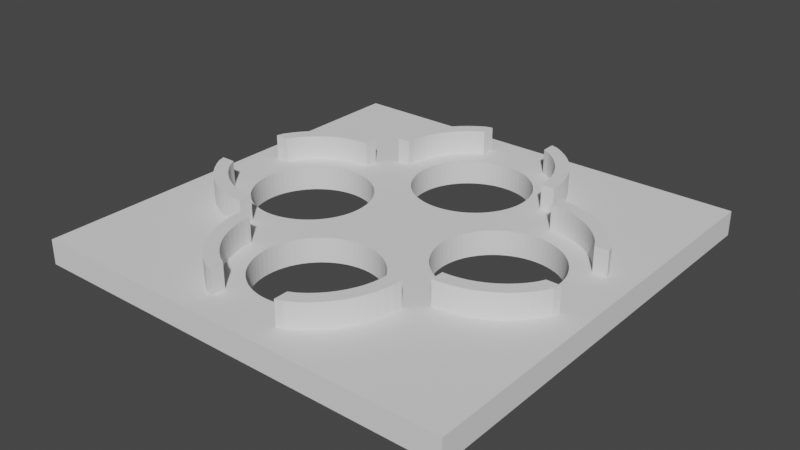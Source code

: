 # Source: 4ButtonSurface.blend  (saved by Blender 2.90.8; exported with 4.5.12 LTS)
import bpy
from mathutils import Matrix  # noqa: F401  (used for matrix-valued properties, if any)

bpy.ops.wm.read_factory_settings(use_empty=True)
scene = bpy.context.scene
scene.name = 'Scene'

# ---- collections
col_collection = bpy.data.collections.new('Collection'); scene.collection.children.link(col_collection)

# ---- world
world_world = bpy.data.worlds.new('World'); scene.world = world_world
world_world.use_nodes = True; world_world.node_tree.nodes.clear()
_N = world_world.node_tree.nodes; _L = world_world.node_tree.links
n0 = _N.new('ShaderNodeOutputWorld'); n0.name = 'World Output'; n0.location = (300, 300)
n1 = _N.new('ShaderNodeBackground'); n1.name = 'Background'; n1.location = (10, 300)
n1.inputs[0].default_value = (0.05088, 0.05088, 0.05088, 1.0)
_L.new(n1.outputs[0], n0.inputs[0])
n0.is_active_output = True
world_world.color = (0.05088, 0.05088, 0.05088)
world_world.use_sun_shadow = False
world_world.sun_shadow_jitter_overblur = 0.0

# ---- meshes
me_circle_006 = bpy.data.meshes.new('Circle.006')
me_circle_006.from_pydata([(0.6325, -0.875, 0.2), (-0.6325, -0.875, 0.2), (-0.6295, -0.937, 0.2), (-0.6203, -0.9984, 0.2), (-0.6053, -1.059, 0.2), (-0.5844, -1.117, 0.2), (-0.5578, -1.173, 0.2), (-0.5259, -1.226, 0.2), (-0.4889, -1.276, 0.2), (-0.4472, -1.322, 0.2), (-0.4013, -1.364, 0.2), (-0.3514, -1.401, 0.2), (-0.2911, -1.433, 0.2), (0.2912, -1.433, 0.2), (0.3514, -1.401, 0.2), (0.4013, -1.364, 0.2), (0.4472, -1.322, 0.2), (0.4889, -1.276, 0.2), (0.5259, -1.226, 0.2), (0.5578, -1.173, 0.2), (0.5844, -1.117, 0.2), (0.6053, -1.059, 0.2), (0.6203, -0.9984, 0.2), (0.6295, -0.937, 0.2), (0.7425, -0.875, 0.2), (-0.7425, -0.875, 0.2), (-0.7389, -0.9478, 0.2), (-0.7282, -1.02, 0.2), (-0.7105, -1.091, 0.2), (-0.686, -1.159, 0.2), (-0.6548, -1.225, 0.2), (-0.6174, -1.288, 0.2), (-0.574, -1.346, 0.2), (-0.525, -1.4, 0.2), (-0.471, -1.449, 0.2), (-0.4125, -1.492, 0.2), (-0.35, -1.53, 0.2), (-0.2911, -1.546, 0.2), (0.2912, -1.546, 0.2), (0.35, -1.53, 0.2), (0.4125, -1.492, 0.2), (0.471, -1.449, 0.2), (0.525, -1.4, 0.2), (0.574, -1.346, 0.2), (0.6174, -1.288, 0.2), (0.6548, -1.225, 0.2), (0.686, -1.159, 0.2), (0.7105, -1.091, 0.2), (0.7282, -1.02, 0.2), (0.7389, -0.9478, 0.2), (-0.875, -0.6325, 0.2), (-0.875, 0.6325, 0.2), (-0.937, 0.6295, 0.2), (-0.9984, 0.6203, 0.2), (-1.059, 0.6053, 0.2), (-1.117, 0.5844, 0.2), (-1.173, 0.5578, 0.2), (-1.226, 0.5259, 0.2), (-1.276, 0.4889, 0.2), (-1.322, 0.4472, 0.2), (-1.364, 0.4013, 0.2), (-1.401, 0.3514, 0.2), (-1.433, 0.2911, 0.2), (-1.433, -0.2912, 0.2), (-1.401, -0.3514, 0.2), (-1.364, -0.4013, 0.2), (-1.322, -0.4472, 0.2), (-1.276, -0.4889, 0.2), (-1.226, -0.5259, 0.2), (-1.173, -0.5578, 0.2), (-1.117, -0.5844, 0.2), (-1.059, -0.6053, 0.2), (-0.9984, -0.6203, 0.2), (-0.937, -0.6295, 0.2), (-0.875, -0.7425, 0.2), (-0.875, 0.7425, 0.2), (-0.9478, 0.7389, 0.2), (-1.02, 0.7282, 0.2), (-1.091, 0.7105, 0.2), (-1.159, 0.686, 0.2), (-1.225, 0.6548, 0.2), (-1.288, 0.6174, 0.2), (-1.346, 0.574, 0.2), (-1.4, 0.525, 0.2), (-1.449, 0.471, 0.2), (-1.492, 0.4125, 0.2), (-1.53, 0.35, 0.2), (-1.546, 0.2911, 0.2), (-1.546, -0.2912, 0.2), (-1.53, -0.35, 0.2), (-1.492, -0.4125, 0.2), (-1.449, -0.471, 0.2), (-1.4, -0.525, 0.2), (-1.346, -0.574, 0.2), (-1.288, -0.6174, 0.2), (-1.225, -0.6548, 0.2), (-1.159, -0.686, 0.2), (-1.091, -0.7105, 0.2), (-1.02, -0.7282, 0.2), (-0.9478, -0.7389, 0.2), (-0.6325, 0.875, 0.2), (0.6325, 0.875, 0.2), (0.6295, 0.937, 0.2), (0.6203, 0.9984, 0.2), (0.6053, 1.059, 0.2), (0.5844, 1.117, 0.2), (0.5578, 1.173, 0.2), (0.5259, 1.226, 0.2), (0.4889, 1.276, 0.2), (0.4472, 1.322, 0.2), (0.4013, 1.364, 0.2), (0.3514, 1.401, 0.2), (0.2911, 1.433, 0.2), (-0.2911, 1.433, 0.2), (-0.3514, 1.401, 0.2), (-0.4013, 1.364, 0.2), (-0.4472, 1.322, 0.2), (-0.4889, 1.276, 0.2), (-0.5259, 1.226, 0.2), (-0.5578, 1.173, 0.2), (-0.5844, 1.117, 0.2), (-0.6053, 1.059, 0.2), (-0.6203, 0.9984, 0.2), (-0.6295, 0.937, 0.2), (-0.7425, 0.875, 0.2), (0.7425, 0.875, 0.2), (0.7389, 0.9478, 0.2), (0.7282, 1.02, 0.2), (0.7105, 1.091, 0.2), (0.686, 1.159, 0.2), (0.6548, 1.225, 0.2), (0.6174, 1.288, 0.2), (0.574, 1.346, 0.2), (0.525, 1.4, 0.2), (0.471, 1.449, 0.2), (0.4125, 1.492, 0.2), (0.35, 1.53, 0.2), (0.2911, 1.546, 0.2), (-0.2911, 1.546, 0.2), (-0.35, 1.53, 0.2), (-0.4125, 1.492, 0.2), (-0.471, 1.449, 0.2), (-0.525, 1.4, 0.2), (-0.574, 1.346, 0.2), (-0.6174, 1.288, 0.2), (-0.6548, 1.225, 0.2), (-0.686, 1.159, 0.2), (-0.7105, 1.091, 0.2), (-0.7282, 1.02, 0.2), (-0.7389, 0.9478, 0.2), (0.875, 0.6325, 0.2), (0.875, -0.6325, 0.2), (0.937, -0.6295, 0.2), (0.9984, -0.6203, 0.2), (1.059, -0.6053, 0.2), (1.117, -0.5844, 0.2), (1.173, -0.5578, 0.2), (1.226, -0.5259, 0.2), (1.276, -0.4889, 0.2), (1.322, -0.4472, 0.2), (1.364, -0.4013, 0.2), (1.401, -0.3514, 0.2), (1.433, -0.2912, 0.2), (1.433, 0.2911, 0.2), (1.401, 0.3514, 0.2), (1.364, 0.4013, 0.2), (1.322, 0.4472, 0.2), (1.276, 0.4889, 0.2), (1.226, 0.5259, 0.2), (1.173, 0.5578, 0.2), (1.117, 0.5844, 0.2), (1.059, 0.6053, 0.2), (0.9984, 0.6203, 0.2), (0.937, 0.6295, 0.2), (0.875, 0.7425, 0.2), (0.875, -0.7425, 0.2), (0.9478, -0.7389, 0.2), (1.02, -0.7282, 0.2), (1.091, -0.7105, 0.2), (1.159, -0.686, 0.2), (1.225, -0.6548, 0.2), (1.288, -0.6174, 0.2), (1.346, -0.574, 0.2), (1.4, -0.525, 0.2), (1.449, -0.471, 0.2), (1.492, -0.4125, 0.2), (1.53, -0.35, 0.2), (1.546, -0.2912, 0.2), (1.546, 0.2911, 0.2), (1.53, 0.35, 0.2), (1.492, 0.4125, 0.2), (1.449, 0.471, 0.2), (1.4, 0.525, 0.2), (1.346, 0.574, 0.2), (1.288, 0.6174, 0.2), (1.225, 0.6548, 0.2), (1.159, 0.686, 0.2), (1.091, 0.7105, 0.2), (1.02, 0.7282, 0.2), (0.9478, 0.7389, 0.2), (0.6325, -0.875, 0.4), (-0.6325, -0.875, 0.4), (-0.6295, -0.937, 0.4), (-0.6203, -0.9984, 0.4), (-0.6053, -1.059, 0.4), (-0.5844, -1.117, 0.4), (-0.5578, -1.173, 0.4), (-0.5259, -1.226, 0.4), (-0.4889, -1.276, 0.4), (-0.4472, -1.322, 0.4), (-0.4013, -1.364, 0.4), (-0.3514, -1.401, 0.4), (-0.2911, -1.433, 0.4), (0.2912, -1.433, 0.4), (0.3514, -1.401, 0.4), (0.4013, -1.364, 0.4), (0.4472, -1.322, 0.4), (0.4889, -1.276, 0.4), (0.5259, -1.226, 0.4), (0.5578, -1.173, 0.4), (0.5844, -1.117, 0.4), (0.6053, -1.059, 0.4), (0.6203, -0.9984, 0.4), (0.6295, -0.937, 0.4), (0.7425, -0.875, 0.4), (-0.7425, -0.875, 0.4), (-0.7389, -0.9478, 0.4), (-0.7282, -1.02, 0.4), (-0.7105, -1.091, 0.4), (-0.686, -1.159, 0.4), (-0.6548, -1.225, 0.4), (-0.6174, -1.288, 0.4), (-0.574, -1.346, 0.4), (-0.525, -1.4, 0.4), (-0.471, -1.449, 0.4), (-0.4125, -1.492, 0.4), (-0.35, -1.53, 0.4), (-0.2911, -1.546, 0.4), (0.2912, -1.546, 0.4), (0.35, -1.53, 0.4), (0.4125, -1.492, 0.4), (0.471, -1.449, 0.4), (0.525, -1.4, 0.4), (0.574, -1.346, 0.4), (0.6174, -1.288, 0.4), (0.6548, -1.225, 0.4), (0.686, -1.159, 0.4), (0.7105, -1.091, 0.4), (0.7282, -1.02, 0.4), (0.7389, -0.9478, 0.4), (-0.875, -0.6325, 0.4), (-0.875, 0.6325, 0.4), (-0.937, 0.6295, 0.4), (-0.9984, 0.6203, 0.4), (-1.059, 0.6053, 0.4), (-1.117, 0.5844, 0.4), (-1.173, 0.5578, 0.4), (-1.226, 0.5259, 0.4), (-1.276, 0.4889, 0.4), (-1.322, 0.4472, 0.4), (-1.364, 0.4013, 0.4), (-1.401, 0.3514, 0.4), (-1.433, 0.2911, 0.4), (-1.433, -0.2912, 0.4), (-1.401, -0.3514, 0.4), (-1.364, -0.4013, 0.4), (-1.322, -0.4472, 0.4), (-1.276, -0.4889, 0.4), (-1.226, -0.5259, 0.4), (-1.173, -0.5578, 0.4), (-1.117, -0.5844, 0.4), (-1.059, -0.6053, 0.4), (-0.9984, -0.6203, 0.4), (-0.937, -0.6295, 0.4), (-0.875, -0.7425, 0.4), (-0.875, 0.7425, 0.4), (-0.9478, 0.7389, 0.4), (-1.02, 0.7282, 0.4), (-1.091, 0.7105, 0.4), (-1.159, 0.686, 0.4), (-1.225, 0.6548, 0.4), (-1.288, 0.6174, 0.4), (-1.346, 0.574, 0.4), (-1.4, 0.525, 0.4), (-1.449, 0.471, 0.4), (-1.492, 0.4125, 0.4), (-1.53, 0.35, 0.4), (-1.546, 0.2911, 0.4), (-1.546, -0.2912, 0.4), (-1.53, -0.35, 0.4), (-1.492, -0.4125, 0.4), (-1.449, -0.471, 0.4), (-1.4, -0.525, 0.4), (-1.346, -0.574, 0.4), (-1.288, -0.6174, 0.4), (-1.225, -0.6548, 0.4), (-1.159, -0.686, 0.4), (-1.091, -0.7105, 0.4), (-1.02, -0.7282, 0.4), (-0.9478, -0.7389, 0.4), (-0.6325, 0.875, 0.4), (0.6325, 0.875, 0.4), (0.6295, 0.937, 0.4), (0.6203, 0.9984, 0.4), (0.6053, 1.059, 0.4), (0.5844, 1.117, 0.4), (0.5578, 1.173, 0.4), (0.5259, 1.226, 0.4), (0.4889, 1.276, 0.4), (0.4472, 1.322, 0.4), (0.4013, 1.364, 0.4), (0.3514, 1.401, 0.4), (0.2911, 1.433, 0.4), (-0.2911, 1.433, 0.4), (-0.3514, 1.401, 0.4), (-0.4013, 1.364, 0.4), (-0.4472, 1.322, 0.4), (-0.4889, 1.276, 0.4), (-0.5259, 1.226, 0.4), (-0.5578, 1.173, 0.4), (-0.5844, 1.117, 0.4), (-0.6053, 1.059, 0.4), (-0.6203, 0.9984, 0.4), (-0.6295, 0.937, 0.4), (-0.7425, 0.875, 0.4), (0.7425, 0.875, 0.4), (0.7389, 0.9478, 0.4), (0.7282, 1.02, 0.4), (0.7105, 1.091, 0.4), (0.686, 1.159, 0.4), (0.6548, 1.225, 0.4), (0.6174, 1.288, 0.4), (0.574, 1.346, 0.4), (0.525, 1.4, 0.4), (0.471, 1.449, 0.4), (0.4125, 1.492, 0.4), (0.35, 1.53, 0.4), (0.2911, 1.546, 0.4), (-0.2911, 1.546, 0.4), (-0.35, 1.53, 0.4), (-0.4125, 1.492, 0.4), (-0.471, 1.449, 0.4), (-0.525, 1.4, 0.4), (-0.574, 1.346, 0.4), (-0.6174, 1.288, 0.4), (-0.6548, 1.225, 0.4), (-0.686, 1.159, 0.4), (-0.7105, 1.091, 0.4), (-0.7282, 1.02, 0.4), (-0.7389, 0.9478, 0.4), (0.875, 0.6325, 0.4), (0.875, -0.6325, 0.4), (0.937, -0.6295, 0.4), (0.9984, -0.6203, 0.4), (1.059, -0.6053, 0.4), (1.117, -0.5844, 0.4), (1.173, -0.5578, 0.4), (1.226, -0.5259, 0.4), (1.276, -0.4889, 0.4), (1.322, -0.4472, 0.4), (1.364, -0.4013, 0.4), (1.401, -0.3514, 0.4), (1.433, -0.2912, 0.4), (1.433, 0.2911, 0.4), (1.401, 0.3514, 0.4), (1.364, 0.4013, 0.4), (1.322, 0.4472, 0.4), (1.276, 0.4889, 0.4), (1.226, 0.5259, 0.4), (1.173, 0.5578, 0.4), (1.117, 0.5844, 0.4), (1.059, 0.6053, 0.4), (0.9984, 0.6203, 0.4), (0.937, 0.6295, 0.4), (0.875, 0.7425, 0.4), (0.875, -0.7425, 0.4), (0.9478, -0.7389, 0.4), (1.02, -0.7282, 0.4), (1.091, -0.7105, 0.4), (1.159, -0.686, 0.4), (1.225, -0.6548, 0.4), (1.288, -0.6174, 0.4), (1.346, -0.574, 0.4), (1.4, -0.525, 0.4), (1.449, -0.471, 0.4), (1.492, -0.4125, 0.4), (1.53, -0.35, 0.4), (1.546, -0.2912, 0.4), (1.546, 0.2911, 0.4), (1.53, 0.35, 0.4), (1.492, 0.4125, 0.4), (1.449, 0.471, 0.4), (1.4, 0.525, 0.4), (1.346, 0.574, 0.4), (1.288, 0.6174, 0.4), (1.225, 0.6548, 0.4), (1.159, 0.686, 0.4), (1.091, 0.7105, 0.4), (1.02, 0.7282, 0.4), (0.9478, 0.7389, 0.4)], [], [(10, 34, 33, 9), (11, 35, 34, 10), (12, 36, 35, 11), (36, 12, 37), (38, 13, 39), (14, 40, 39, 13), (15, 41, 40, 14), (16, 42, 41, 15), (17, 43, 42, 16), (18, 44, 43, 17), (19, 45, 44, 18), (2, 26, 25, 1), (20, 46, 45, 19), (3, 27, 26, 2), (21, 47, 46, 20), (4, 28, 27, 3), (22, 48, 47, 21), (5, 29, 28, 4), (23, 49, 48, 22), (6, 30, 29, 5), (0, 24, 49, 23), (7, 31, 30, 6), (8, 32, 31, 7), (9, 33, 32, 8), (60, 84, 83, 59), (61, 85, 84, 60), (62, 86, 85, 61), (86, 62, 87), (88, 63, 89), (64, 90, 89, 63), (65, 91, 90, 64), (66, 92, 91, 65), (67, 93, 92, 66), (68, 94, 93, 67), (69, 95, 94, 68), (52, 76, 75, 51), (70, 96, 95, 69), (53, 77, 76, 52), (71, 97, 96, 70), (54, 78, 77, 53), (72, 98, 97, 71), (55, 79, 78, 54), (73, 99, 98, 72), (56, 80, 79, 55), (50, 74, 99, 73), (57, 81, 80, 56), (58, 82, 81, 57), (59, 83, 82, 58), (110, 134, 133, 109), (111, 135, 134, 110), (112, 136, 135, 111), (136, 112, 137), (138, 113, 139), (114, 140, 139, 113), (115, 141, 140, 114), (116, 142, 141, 115), (117, 143, 142, 116), (118, 144, 143, 117), (119, 145, 144, 118), (102, 126, 125, 101), (120, 146, 145, 119), (103, 127, 126, 102), (121, 147, 146, 120), (104, 128, 127, 103), (122, 148, 147, 121), (105, 129, 128, 104), (123, 149, 148, 122), (106, 130, 129, 105), (100, 124, 149, 123), (107, 131, 130, 106), (108, 132, 131, 107), (109, 133, 132, 108), (160, 184, 183, 159), (161, 185, 184, 160), (162, 186, 185, 161), (186, 162, 187), (188, 163, 189), (164, 190, 189, 163), (165, 191, 190, 164), (166, 192, 191, 165), (167, 193, 192, 166), (168, 194, 193, 167), (169, 195, 194, 168), (152, 176, 175, 151), (170, 196, 195, 169), (153, 177, 176, 152), (171, 197, 196, 170), (154, 178, 177, 153), (172, 198, 197, 171), (155, 179, 178, 154), (173, 199, 198, 172), (156, 180, 179, 155), (150, 174, 199, 173), (157, 181, 180, 156), (158, 182, 181, 157), (159, 183, 182, 158), (210, 209, 233, 234), (211, 210, 234, 235), (212, 211, 235, 236), (236, 237, 212), (238, 239, 213), (214, 213, 239, 240), (215, 214, 240, 241), (216, 215, 241, 242), (217, 216, 242, 243), (218, 217, 243, 244), (219, 218, 244, 245), (202, 201, 225, 226), (220, 219, 245, 246), (203, 202, 226, 227), (221, 220, 246, 247), (204, 203, 227, 228), (222, 221, 247, 248), (205, 204, 228, 229), (223, 222, 248, 249), (206, 205, 229, 230), (200, 223, 249, 224), (207, 206, 230, 231), (208, 207, 231, 232), (209, 208, 232, 233), (260, 259, 283, 284), (261, 260, 284, 285), (262, 261, 285, 286), (286, 287, 262), (288, 289, 263), (264, 263, 289, 290), (265, 264, 290, 291), (266, 265, 291, 292), (267, 266, 292, 293), (268, 267, 293, 294), (269, 268, 294, 295), (252, 251, 275, 276), (270, 269, 295, 296), (253, 252, 276, 277), (271, 270, 296, 297), (254, 253, 277, 278), (272, 271, 297, 298), (255, 254, 278, 279), (273, 272, 298, 299), (256, 255, 279, 280), (250, 273, 299, 274), (257, 256, 280, 281), (258, 257, 281, 282), (259, 258, 282, 283), (310, 309, 333, 334), (311, 310, 334, 335), (312, 311, 335, 336), (336, 337, 312), (338, 339, 313), (314, 313, 339, 340), (315, 314, 340, 341), (316, 315, 341, 342), (317, 316, 342, 343), (318, 317, 343, 344), (319, 318, 344, 345), (302, 301, 325, 326), (320, 319, 345, 346), (303, 302, 326, 327), (321, 320, 346, 347), (304, 303, 327, 328), (322, 321, 347, 348), (305, 304, 328, 329), (323, 322, 348, 349), (306, 305, 329, 330), (300, 323, 349, 324), (307, 306, 330, 331), (308, 307, 331, 332), (309, 308, 332, 333), (360, 359, 383, 384), (361, 360, 384, 385), (362, 361, 385, 386), (386, 387, 362), (388, 389, 363), (364, 363, 389, 390), (365, 364, 390, 391), (366, 365, 391, 392), (367, 366, 392, 393), (368, 367, 393, 394), (369, 368, 394, 395), (352, 351, 375, 376), (370, 369, 395, 396), (353, 352, 376, 377), (371, 370, 396, 397), (354, 353, 377, 378), (372, 371, 397, 398), (355, 354, 378, 379), (373, 372, 398, 399), (356, 355, 379, 380), (350, 373, 399, 374), (357, 356, 380, 381), (358, 357, 381, 382), (359, 358, 382, 383), (85, 86, 286, 285), (2, 1, 201, 202), (86, 87, 287, 286), (3, 2, 202, 203), (87, 62, 262, 287), (4, 3, 203, 204), (63, 88, 288, 263), (5, 4, 204, 205), (88, 89, 289, 288), (6, 5, 205, 206), (89, 90, 290, 289), (7, 6, 206, 207), (90, 91, 291, 290), (8, 7, 207, 208), (91, 92, 292, 291), (9, 8, 208, 209), (152, 151, 351, 352), (92, 93, 293, 292), (10, 9, 209, 210), (153, 152, 352, 353), (93, 94, 294, 293), (11, 10, 210, 211), (154, 153, 353, 354), (94, 95, 295, 294), (12, 11, 211, 212), (155, 154, 354, 355), (95, 96, 296, 295), (14, 13, 213, 214), (156, 155, 355, 356), (96, 97, 297, 296), (15, 14, 214, 215), (157, 156, 356, 357), (97, 98, 298, 297), (16, 15, 215, 216), (158, 157, 357, 358), (98, 99, 299, 298), (17, 16, 216, 217), (159, 158, 358, 359), (99, 74, 274, 299), (18, 17, 217, 218), (160, 159, 359, 360), (19, 18, 218, 219), (161, 160, 360, 361), (20, 19, 219, 220), (162, 161, 361, 362), (21, 20, 220, 221), (164, 163, 363, 364), (22, 21, 221, 222), (165, 164, 364, 365), (23, 22, 222, 223), (166, 165, 365, 366), (74, 50, 250, 274), (0, 23, 223, 200), (167, 166, 366, 367), (25, 26, 226, 225), (168, 167, 367, 368), (26, 27, 227, 226), (169, 168, 368, 369), (27, 28, 228, 227), (170, 169, 369, 370), (28, 29, 229, 228), (171, 170, 370, 371), (29, 30, 230, 229), (172, 171, 371, 372), (51, 75, 275, 251), (30, 31, 231, 230), (173, 172, 372, 373), (31, 32, 232, 231), (150, 173, 373, 350), (32, 33, 233, 232), (175, 176, 376, 375), (33, 34, 234, 233), (176, 177, 377, 376), (34, 35, 235, 234), (177, 178, 378, 377), (35, 36, 236, 235), (178, 179, 379, 378), (36, 37, 237, 236), (179, 180, 380, 379), (37, 12, 212, 237), (180, 181, 381, 380), (13, 38, 238, 213), (181, 182, 382, 381), (38, 39, 239, 238), (182, 183, 383, 382), (39, 40, 240, 239), (183, 184, 384, 383), (40, 41, 241, 240), (184, 185, 385, 384), (41, 42, 242, 241), (185, 186, 386, 385), (102, 101, 301, 302), (42, 43, 243, 242), (186, 187, 387, 386), (103, 102, 302, 303), (43, 44, 244, 243), (187, 162, 362, 387), (104, 103, 303, 304), (44, 45, 245, 244), (163, 188, 388, 363), (105, 104, 304, 305), (45, 46, 246, 245), (188, 189, 389, 388), (106, 105, 305, 306), (46, 47, 247, 246), (189, 190, 390, 389), (107, 106, 306, 307), (47, 48, 248, 247), (190, 191, 391, 390), (108, 107, 307, 308), (48, 49, 249, 248), (191, 192, 392, 391), (109, 108, 308, 309), (49, 24, 224, 249), (192, 193, 393, 392), (110, 109, 309, 310), (193, 194, 394, 393), (111, 110, 310, 311), (194, 195, 395, 394), (112, 111, 311, 312), (195, 196, 396, 395), (114, 113, 313, 314), (196, 197, 397, 396), (115, 114, 314, 315), (197, 198, 398, 397), (116, 115, 315, 316), (24, 0, 200, 224), (198, 199, 399, 398), (117, 116, 316, 317), (199, 174, 374, 399), (118, 117, 317, 318), (119, 118, 318, 319), (120, 119, 319, 320), (121, 120, 320, 321), (122, 121, 321, 322), (1, 25, 225, 201), (123, 122, 322, 323), (174, 150, 350, 374), (100, 123, 323, 300), (125, 126, 326, 325), (126, 127, 327, 326), (127, 128, 328, 327), (128, 129, 329, 328), (129, 130, 330, 329), (151, 175, 375, 351), (130, 131, 331, 330), (131, 132, 332, 331), (132, 133, 333, 332), (133, 134, 334, 333), (134, 135, 335, 334), (135, 136, 336, 335), (52, 51, 251, 252), (136, 137, 337, 336), (53, 52, 252, 253), (137, 112, 312, 337), (54, 53, 253, 254), (113, 138, 338, 313), (55, 54, 254, 255), (138, 139, 339, 338), (56, 55, 255, 256), (139, 140, 340, 339), (57, 56, 256, 257), (140, 141, 341, 340), (58, 57, 257, 258), (141, 142, 342, 341), (59, 58, 258, 259), (142, 143, 343, 342), (60, 59, 259, 260), (143, 144, 344, 343), (61, 60, 260, 261), (144, 145, 345, 344), (62, 61, 261, 262), (145, 146, 346, 345), (64, 63, 263, 264), (146, 147, 347, 346), (65, 64, 264, 265), (147, 148, 348, 347), (66, 65, 265, 266), (148, 149, 349, 348), (67, 66, 266, 267), (149, 124, 324, 349), (68, 67, 267, 268), (69, 68, 268, 269), (70, 69, 269, 270), (71, 70, 270, 271), (72, 71, 271, 272), (73, 72, 272, 273), (124, 100, 300, 324), (50, 73, 273, 250), (75, 76, 276, 275), (76, 77, 277, 276), (77, 78, 278, 277), (78, 79, 279, 278), (79, 80, 280, 279), (101, 125, 325, 301), (80, 81, 281, 280), (81, 82, 282, 281), (82, 83, 283, 282), (83, 84, 284, 283), (84, 85, 285, 284)])
_uv = me_circle_006.uv_layers.new(name='UVMap')
_uv.uv.foreach_set('vector', [0.0, 0.0, 0.0, 0.0, 0.0, 0.0, 0.0, 0.0, 0.0, 0.0, 0.0, 0.0, 0.0, 0.0, 0.0, 0.0, 0.0, 0.0, 0.0, 0.0, 0.0, 0.0, 0.0, 0.0, 0.0, 0.0, 0.0, 0.0, 0.0, 0.0, 0.0, 0.0, 0.0, 0.0, 0.0, 0.0, 0.0, 0.0, 0.0, 0.0, 0.0, 0.0, 0.0, 0.0, 0.0, 0.0, 0.0, 0.0, 0.0, 0.0, 0.0, 0.0, 0.0, 0.0, 0.0, 0.0, 0.0, 0.0, 0.0, 0.0, 0.0, 0.0, 0.0, 0.0, 0.0, 0.0, 0.0, 0.0, 0.0, 0.0, 0.0, 0.0, 0.0, 0.0, 0.0, 0.0, 0.0, 0.0, 0.0, 0.0, 0.0, 0.0, 0.0, 0.0, 0.0, 0.0, 0.0, 0.0, 0.0, 0.0, 0.0, 0.0, 0.0, 0.0, 0.0, 0.0, 0.0, 0.0, 0.0, 0.0, 0.0, 0.0, 0.0, 0.0, 0.0, 0.0, 0.0, 0.0, 0.0, 0.0, 0.0, 0.0, 0.0, 0.0, 0.0, 0.0, 0.0, 0.0, 0.0, 0.0, 0.0, 0.0, 0.0, 0.0, 0.0, 0.0, 0.0, 0.0, 0.0, 0.0, 0.0, 0.0, 0.0, 0.0, 0.0, 0.0, 0.0, 0.0, 0.0, 0.0, 0.0, 0.0, 0.0, 0.0, 0.0, 0.0, 0.0, 0.0, 0.0, 0.0, 0.0, 0.0, 0.0, 0.0, 0.0, 0.0, 0.0, 0.0, 0.0, 0.0, 0.0, 0.0, 0.0, 0.0, 0.0, 0.0, 0.0, 0.0, 0.0, 0.0, 0.0, 0.0, 0.0, 0.0, 0.0, 0.0, 0.0, 0.0, 0.0, 0.0, 0.0, 0.0, 0.0, 0.0, 0.0, 0.0, 0.0, 0.0, 0.0, 0.0, 0.0, 0.0, 0.0, 0.0, 0.0, 0.0, 0.0, 0.0, 0.0, 0.0, 0.0, 0.0, 0.0, 0.0, 0.0, 0.0, 0.0, 0.0, 0.0, 0.0, 0.0, 0.0, 0.0, 0.0, 0.0, 0.0, 0.0, 0.0, 0.0, 0.0, 0.0, 0.0, 0.0, 0.0, 0.0, 0.0, 0.0, 0.0, 0.0, 0.0, 0.0, 0.0, 0.0, 0.0, 0.0, 0.0, 0.0, 0.0, 0.0, 0.0, 0.0, 0.0, 0.0, 0.0, 0.0, 0.0, 0.0, 0.0, 0.0, 0.0, 0.0, 0.0, 0.0, 0.0, 0.0, 0.0, 0.0, 0.0, 0.0, 0.0, 0.0, 0.0, 0.0, 0.0, 0.0, 0.0, 0.0, 0.0, 0.0, 0.0, 0.0, 0.0, 0.0, 0.0, 0.0, 0.0, 0.0, 0.0, 0.0, 0.0, 0.0, 0.0, 0.0, 0.0, 0.0, 0.0, 0.0, 0.0, 0.0, 0.0, 0.0, 0.0, 0.0, 0.0, 0.0, 0.0, 0.0, 0.0, 0.0, 0.0, 0.0, 0.0, 0.0, 0.0, 0.0, 0.0, 0.0, 0.0, 0.0, 0.0, 0.0, 0.0, 0.0, 0.0, 0.0, 0.0, 0.0, 0.0, 0.0, 0.0, 0.0, 0.0, 0.0, 0.0, 0.0, 0.0, 0.0, 0.0, 0.0, 0.0, 0.0, 0.0, 0.0, 0.0, 0.0, 0.0, 0.0, 0.0, 0.0, 0.0, 0.0, 0.0, 0.0, 0.0, 0.0, 0.0, 0.0, 0.0, 0.0, 0.0, 0.0, 0.0, 0.0, 0.0, 0.0, 0.0, 0.0, 0.0, 0.0, 0.0, 0.0, 0.0, 0.0, 0.0, 0.0, 0.0, 0.0, 0.0, 0.0, 0.0, 0.0, 0.0, 0.0, 0.0, 0.0, 0.0, 0.0, 0.0, 0.0, 0.0, 0.0, 0.0, 0.0, 0.0, 0.0, 0.0, 0.0, 0.0, 0.0, 0.0, 0.0, 0.0, 0.0, 0.0, 0.0, 0.0, 0.0, 0.0, 0.0, 0.0, 0.0, 0.0, 0.0, 0.0, 0.0, 0.0, 0.0, 0.0, 0.0, 0.0, 0.0, 0.0, 0.0, 0.0, 0.0, 0.0, 0.0, 0.0, 0.0, 0.0, 0.0, 0.0, 0.0, 0.0, 0.0, 0.0, 0.0, 0.0, 0.0, 0.0, 0.0, 0.0, 0.0, 0.0, 0.0, 0.0, 0.0, 0.0, 0.0, 0.0, 0.0, 0.0, 0.0, 0.0, 0.0, 0.0, 0.0, 0.0, 0.0, 0.0, 0.0, 0.0, 0.0, 0.0, 0.0, 0.0, 0.0, 0.0, 0.0, 0.0, 0.0, 0.0, 0.0, 0.0, 0.0, 0.0, 0.0, 0.0, 0.0, 0.0, 0.0, 0.0, 0.0, 0.0, 0.0, 0.0, 0.0, 0.0, 0.0, 0.0, 0.0, 0.0, 0.0, 0.0, 0.0, 0.0, 0.0, 0.0, 0.0, 0.0, 0.0, 0.0, 0.0, 0.0, 0.0, 0.0, 0.0, 0.0, 0.0, 0.0, 0.0, 0.0, 0.0, 0.0, 0.0, 0.0, 0.0, 0.0, 0.0, 0.0, 0.0, 0.0, 0.0, 0.0, 0.0, 0.0, 0.0, 0.0, 0.0, 0.0, 0.0, 0.0, 0.0, 0.0, 0.0, 0.0, 0.0, 0.0, 0.0, 0.0, 0.0, 0.0, 0.0, 0.0, 0.0, 0.0, 0.0, 0.0, 0.0, 0.0, 0.0, 0.0, 0.0, 0.0, 0.0, 0.0, 0.0, 0.0, 0.0, 0.0, 0.0, 0.0, 0.0, 0.0, 0.0, 0.0, 0.0, 0.0, 0.0, 0.0, 0.0, 0.0, 0.0, 0.0, 0.0, 0.0, 0.0, 0.0, 0.0, 0.0, 0.0, 0.0, 0.0, 0.0, 0.0, 0.0, 0.0, 0.0, 0.0, 0.0, 0.0, 0.0, 0.0, 0.0, 0.0, 0.0, 0.0, 0.0, 0.0, 0.0, 0.0, 0.0, 0.0, 0.0, 0.0, 0.0, 0.0, 0.0, 0.0, 0.0, 0.0, 0.0, 0.0, 0.0, 0.0, 0.0, 0.0, 0.0, 0.0, 0.0, 0.0, 0.0, 0.0, 0.0, 0.0, 0.0, 0.0, 0.0, 0.0, 0.0, 0.0, 0.0, 0.0, 0.0, 0.0, 0.0, 0.0, 0.0, 0.0, 0.0, 0.0, 0.0, 0.0, 0.0, 0.0, 0.0, 0.0, 0.0, 0.0, 0.0, 0.0, 0.0, 0.0, 0.0, 0.0, 0.0, 0.0, 0.0, 0.0, 0.0, 0.0, 0.0, 0.0, 0.0, 0.0, 0.0, 0.0, 0.0, 0.0, 0.0, 0.0, 0.0, 0.0, 0.0, 0.0, 0.0, 0.0, 0.0, 0.0, 0.0, 0.0, 0.0, 0.0, 0.0, 0.0, 0.0, 0.0, 0.0, 0.0, 0.0, 0.0, 0.0, 0.0, 0.0, 0.0, 0.0, 0.0, 0.0, 0.0, 0.0, 0.0, 0.0, 0.0, 0.0, 0.0, 0.0, 0.0, 0.0, 0.0, 0.0, 0.0, 0.0, 0.0, 0.0, 0.0, 0.0, 0.0, 0.0, 0.0, 0.0, 0.0, 0.0, 0.0, 0.0, 0.0, 0.0, 0.0, 0.0, 0.0, 0.0, 0.0, 0.0, 0.0, 0.0, 0.0, 0.0, 0.0, 0.0, 0.0, 0.0, 0.0, 0.0, 0.0, 0.0, 0.0, 0.0, 0.0, 0.0, 0.0, 0.0, 0.0, 0.0, 0.0, 0.0, 0.0, 0.0, 0.0, 0.0, 0.0, 0.0, 0.0, 0.0, 0.0, 0.0, 0.0, 0.0, 0.0, 0.0, 0.0, 0.0, 0.0, 0.0, 0.0, 0.0, 0.0, 0.0, 0.0, 0.0, 0.0, 0.0, 0.0, 0.0, 0.0, 0.0, 0.0, 0.0, 0.0, 0.0, 0.0, 0.0, 0.0, 0.0, 0.0, 0.0, 0.0, 0.0, 0.0, 0.0, 0.0, 0.0, 0.0, 0.0, 0.0, 0.0, 0.0, 0.0, 0.0, 0.0, 0.0, 0.0, 0.0, 0.0, 0.0, 0.0, 0.0, 0.0, 0.0, 0.0, 0.0, 0.0, 0.0, 0.0, 0.0, 0.0, 0.0, 0.0, 0.0, 0.0, 0.0, 0.0, 0.0, 0.0, 0.0, 0.0, 0.0, 0.0, 0.0, 0.0, 0.0, 0.0, 0.0, 0.0, 0.0, 0.0, 0.0, 0.0, 0.0, 0.0, 0.0, 0.0, 0.0, 0.0, 0.0, 0.0, 0.0, 0.0, 0.0, 0.0, 0.0, 0.0, 0.0, 0.0, 0.0, 0.0, 0.0, 0.0, 0.0, 0.0, 0.0, 0.0, 0.0, 0.0, 0.0, 0.0, 0.0, 0.0, 0.0, 0.0, 0.0, 0.0, 0.0, 0.0, 0.0, 0.0, 0.0, 0.0, 0.0, 0.0, 0.0, 0.0, 0.0, 0.0, 0.0, 0.0, 0.0, 0.0, 0.0, 0.0, 0.0, 0.0, 0.0, 0.0, 0.0, 0.0, 0.0, 0.0, 0.0, 0.0, 0.0, 0.0, 0.0, 0.0, 0.0, 0.0, 0.0, 0.0, 0.0, 0.0, 0.0, 0.0, 0.0, 0.0, 0.0, 0.0, 0.0, 0.0, 0.0, 0.0, 0.0, 0.0, 0.0, 0.0, 0.0, 0.0, 0.0, 0.0, 0.0, 0.0, 0.0, 0.0, 0.0, 0.0, 0.0, 0.0, 0.0, 0.0, 0.0, 0.0, 0.0, 0.0, 0.0, 0.0, 0.0, 0.0, 0.0, 0.0, 0.0, 0.0, 0.0, 0.0, 0.0, 0.0, 0.0, 0.0, 0.0, 0.0, 0.0, 0.0, 0.0, 0.0, 0.0, 0.0, 0.0, 0.0, 0.0, 0.0, 0.0, 0.0, 0.0, 0.0, 0.0, 0.0, 0.0, 0.0, 0.0, 0.0, 0.0, 0.0, 0.0, 0.0, 0.0, 0.0, 0.0, 0.0, 0.0, 0.0, 0.0, 0.0, 0.0, 0.0, 0.0, 0.0, 0.0, 0.0, 0.0, 0.0, 0.0, 0.0, 0.0, 0.0, 0.0, 0.0, 0.0, 0.0, 0.0, 0.0, 0.0, 0.0, 0.0, 0.0, 0.0, 0.0, 0.0, 0.0, 0.0, 0.0, 0.0, 0.0, 0.0, 0.0, 0.0, 0.0, 0.0, 0.0, 0.0, 0.0, 0.0, 0.0, 0.0, 0.0, 0.0, 0.0, 0.0, 0.0, 0.0, 0.0, 0.0, 0.0, 0.0, 0.0, 0.0, 0.0, 0.0, 0.0, 0.0, 0.0, 0.0, 0.0, 0.0, 0.0, 0.0, 0.0, 0.0, 0.0, 0.0, 0.0, 0.0, 0.0, 0.0, 0.0, 0.0, 0.0, 0.0, 0.0, 0.0, 0.0, 0.0, 0.0, 0.0, 0.0, 0.0, 0.0, 0.0, 0.0, 0.0, 0.0, 0.0, 0.0, 0.0, 0.0, 0.0, 0.0, 0.0, 0.0, 0.0, 0.0, 0.0, 0.0, 0.0, 0.0, 0.0, 0.0, 0.0, 0.0, 0.0, 0.0, 0.0, 0.0, 0.0, 0.0, 0.0, 0.0, 0.0, 0.0, 0.0, 0.0, 0.0, 0.0, 0.0, 0.0, 0.0, 0.0, 0.0, 0.0, 0.0, 0.0, 0.0, 0.0, 0.0, 0.0, 0.0, 0.0, 0.0, 0.0, 0.0, 0.0, 0.0, 0.0, 0.0, 0.0, 0.0, 0.0, 0.0, 0.0, 0.0, 0.0, 0.0, 0.0, 0.0, 0.0, 0.0, 0.0, 0.0, 0.0, 0.0, 0.0, 0.0, 0.0, 0.0, 0.0, 0.0, 0.0, 0.0, 0.0, 0.0, 0.0, 0.0, 0.0, 0.0, 0.0, 0.0, 0.0, 0.0, 0.0, 0.0, 0.0, 0.0, 0.0, 0.0, 0.0, 0.0, 0.0, 0.0, 0.0, 0.0, 0.0, 0.0, 0.0, 0.0, 0.0, 0.0, 0.0, 0.0, 0.0, 0.0, 0.0, 0.0, 0.0, 0.0, 0.0, 0.0, 0.0, 0.0, 0.0, 0.0, 0.0, 0.0, 0.0, 0.0, 0.0, 0.0, 0.0, 0.0, 0.0, 0.0, 0.0, 0.0, 0.0, 0.0, 0.0, 0.0, 0.0, 0.0, 0.0, 0.0, 0.0, 0.0, 0.0, 0.0, 0.0, 0.0, 0.0, 0.0, 0.0, 0.0, 0.0, 0.0, 0.0, 0.0, 0.0, 0.0, 0.0, 0.0, 0.0, 0.0, 0.0, 0.0, 0.0, 0.0, 0.0, 0.0, 0.0, 0.0, 0.0, 0.0, 0.0, 0.0, 0.0, 0.0, 0.0, 0.0, 0.0, 0.0, 0.0, 0.0, 0.0, 0.0, 0.0, 0.0, 0.0, 0.0, 0.0, 0.0, 0.0, 0.0, 0.0, 0.0, 0.0, 0.0, 0.0, 0.0, 0.0, 0.0, 0.0, 0.0, 0.0, 0.0, 0.0, 0.0, 0.0, 0.0, 0.0, 0.0, 0.0, 0.0, 0.0, 0.0, 0.0, 0.0, 0.0, 0.0, 0.0, 0.0, 0.0, 0.0, 0.0, 0.0, 0.0, 0.0, 0.0, 0.0, 0.0, 0.0, 0.0, 0.0, 0.0, 0.0, 0.0, 0.0, 0.0, 0.0, 0.0, 0.0, 0.0, 0.0, 0.0, 0.0, 0.0, 0.0, 0.0, 0.0, 0.0, 0.0, 0.0, 0.0, 0.0, 0.0, 0.0, 0.0, 0.0, 0.0, 0.0, 0.0, 0.0, 0.0, 0.0, 0.0, 0.0, 0.0, 0.0, 0.0, 0.0, 0.0, 0.0, 0.0, 0.0, 0.0, 0.0, 0.0, 0.0, 0.0, 0.0, 0.0, 0.0, 0.0, 0.0, 0.0, 0.0, 0.0, 0.0, 0.0, 0.0, 0.0, 0.0, 0.0, 0.0, 0.0, 0.0, 0.0, 0.0, 0.0, 0.0, 0.0, 0.0, 0.0, 0.0, 0.0, 0.0, 0.0, 0.0, 0.0, 0.0, 0.0, 0.0, 0.0, 0.0, 0.0, 0.0, 0.0, 0.0, 0.0, 0.0, 0.0, 0.0, 0.0, 0.0, 0.0, 0.0, 0.0, 0.0, 0.0, 0.0, 0.0, 0.0, 0.0, 0.0, 0.0, 0.0, 0.0, 0.0, 0.0, 0.0, 0.0, 0.0, 0.0, 0.0, 0.0, 0.0, 0.0, 0.0, 0.0, 0.0, 0.0, 0.0, 0.0, 0.0, 0.0, 0.0, 0.0, 0.0, 0.0, 0.0, 0.0, 0.0, 0.0, 0.0, 0.0, 0.0, 0.0, 0.0, 0.0, 0.0, 0.0, 0.0, 0.0, 0.0, 0.0, 0.0, 0.0, 0.0, 0.0, 0.0, 0.0, 0.0, 0.0, 0.0, 0.0, 0.0, 0.0, 0.0, 0.0, 0.0, 0.0, 0.0, 0.0, 0.0, 0.0, 0.0, 0.0, 0.0, 0.0, 0.0, 0.0, 0.0, 0.0, 0.0, 0.0, 0.0, 0.0, 0.0, 0.0, 0.0, 0.0, 0.0, 0.0, 0.0, 0.0, 0.0, 0.0, 0.0, 0.0, 0.0, 0.0, 0.0, 0.0, 0.0, 0.0, 0.0, 0.0, 0.0, 0.0, 0.0, 0.0, 0.0, 0.0, 0.0, 0.0, 0.0, 0.0, 0.0, 0.0, 0.0, 0.0, 0.0, 0.0, 0.0, 0.0, 0.0, 0.0, 0.0, 0.0, 0.0, 0.0, 0.0, 0.0, 0.0, 0.0, 0.0, 0.0, 0.0, 0.0, 0.0, 0.0, 0.0, 0.0, 0.0, 0.0, 0.0, 0.0, 0.0, 0.0, 0.0, 0.0, 0.0, 0.0, 0.0, 0.0, 0.0, 0.0, 0.0, 0.0, 0.0, 0.0, 0.0, 0.0, 0.0, 0.0, 0.0, 0.0, 0.0, 0.0, 0.0, 0.0, 0.0, 0.0, 0.0, 0.0, 0.0, 0.0, 0.0, 0.0, 0.0, 0.0, 0.0, 0.0, 0.0, 0.0, 0.0, 0.0, 0.0, 0.0, 0.0, 0.0, 0.0, 0.0, 0.0, 0.0, 0.0, 0.0, 0.0, 0.0, 0.0, 0.0, 0.0, 0.0, 0.0, 0.0, 0.0, 0.0, 0.0, 0.0, 0.0, 0.0, 0.0, 0.0, 0.0, 0.0, 0.0, 0.0, 0.0, 0.0, 0.0, 0.0, 0.0, 0.0, 0.0, 0.0, 0.0, 0.0, 0.0, 0.0, 0.0, 0.0, 0.0, 0.0, 0.0, 0.0, 0.0, 0.0, 0.0, 0.0, 0.0, 0.0, 0.0, 0.0, 0.0, 0.0, 0.0, 0.0, 0.0, 0.0, 0.0, 0.0, 0.0, 0.0, 0.0, 0.0, 0.0, 0.0, 0.0, 0.0, 0.0, 0.0, 0.0, 0.0, 0.0, 0.0, 0.0, 0.0, 0.0, 0.0, 0.0, 0.0, 0.0, 0.0, 0.0, 0.0, 0.0, 0.0, 0.0, 0.0, 0.0, 0.0, 0.0, 0.0, 0.0, 0.0, 0.0, 0.0, 0.0, 0.0, 0.0, 0.0, 0.0, 0.0, 0.0, 0.0, 0.0, 0.0, 0.0, 0.0, 0.0, 0.0, 0.0, 0.0, 0.0, 0.0, 0.0, 0.0, 0.0, 0.0, 0.0, 0.0, 0.0, 0.0, 0.0, 0.0, 0.0, 0.0, 0.0, 0.0, 0.0, 0.0, 0.0, 0.0, 0.0, 0.0, 0.0, 0.0, 0.0, 0.0, 0.0, 0.0, 0.0, 0.0, 0.0, 0.0, 0.0, 0.0, 0.0, 0.0, 0.0, 0.0, 0.0, 0.0, 0.0, 0.0, 0.0, 0.0, 0.0, 0.0, 0.0, 0.0, 0.0, 0.0, 0.0, 0.0, 0.0, 0.0, 0.0, 0.0, 0.0, 0.0, 0.0, 0.0, 0.0, 0.0, 0.0, 0.0, 0.0, 0.0, 0.0, 0.0, 0.0, 0.0, 0.0, 0.0, 0.0, 0.0, 0.0, 0.0, 0.0, 0.0, 0.0, 0.0, 0.0, 0.0, 0.0, 0.0, 0.0, 0.0, 0.0, 0.0, 0.0, 0.0, 0.0, 0.0, 0.0, 0.0, 0.0, 0.0, 0.0, 0.0, 0.0, 0.0, 0.0, 0.0, 0.0, 0.0, 0.0, 0.0, 0.0, 0.0, 0.0, 0.0, 0.0, 0.0, 0.0, 0.0, 0.0, 0.0, 0.0, 0.0, 0.0, 0.0, 0.0, 0.0, 0.0, 0.0, 0.0, 0.0, 0.0, 0.0, 0.0, 0.0, 0.0, 0.0, 0.0, 0.0, 0.0, 0.0, 0.0, 0.0, 0.0, 0.0, 0.0, 0.0, 0.0, 0.0, 0.0, 0.0, 0.0, 0.0, 0.0, 0.0, 0.0, 0.0, 0.0, 0.0, 0.0, 0.0, 0.0, 0.0, 0.0, 0.0, 0.0, 0.0, 0.0, 0.0, 0.0, 0.0, 0.0, 0.0, 0.0, 0.0, 0.0, 0.0, 0.0, 0.0, 0.0, 0.0, 0.0, 0.0, 0.0, 0.0, 0.0, 0.0, 0.0, 0.0, 0.0, 0.0, 0.0, 0.0, 0.0, 0.0, 0.0, 0.0, 0.0, 0.0, 0.0, 0.0, 0.0, 0.0, 0.0, 0.0, 0.0, 0.0, 0.0, 0.0, 0.0, 0.0, 0.0, 0.0, 0.0, 0.0, 0.0, 0.0, 0.0, 0.0, 0.0, 0.0, 0.0, 0.0, 0.0, 0.0, 0.0, 0.0, 0.0, 0.0, 0.0, 0.0, 0.0, 0.0, 0.0, 0.0, 0.0, 0.0, 0.0, 0.0, 0.0, 0.0, 0.0, 0.0, 0.0, 0.0, 0.0, 0.0, 0.0, 0.0, 0.0, 0.0, 0.0, 0.0, 0.0, 0.0, 0.0, 0.0, 0.0, 0.0, 0.0, 0.0, 0.0, 0.0, 0.0, 0.0, 0.0, 0.0, 0.0, 0.0, 0.0, 0.0, 0.0, 0.0, 0.0, 0.0, 0.0, 0.0, 0.0, 0.0, 0.0, 0.0, 0.0, 0.0, 0.0, 0.0, 0.0, 0.0, 0.0, 0.0, 0.0, 0.0, 0.0, 0.0, 0.0, 0.0, 0.0, 0.0, 0.0, 0.0, 0.0, 0.0, 0.0, 0.0, 0.0, 0.0, 0.0, 0.0, 0.0, 0.0, 0.0, 0.0, 0.0, 0.0, 0.0, 0.0, 0.0, 0.0, 0.0, 0.0, 0.0, 0.0, 0.0, 0.0, 0.0, 0.0, 0.0, 0.0, 0.0, 0.0, 0.0, 0.0, 0.0, 0.0, 0.0, 0.0, 0.0, 0.0, 0.0, 0.0, 0.0, 0.0, 0.0, 0.0, 0.0, 0.0, 0.0, 0.0, 0.0, 0.0, 0.0, 0.0, 0.0, 0.0, 0.0, 0.0, 0.0, 0.0, 0.0, 0.0, 0.0, 0.0, 0.0, 0.0, 0.0, 0.0, 0.0, 0.0, 0.0, 0.0, 0.0, 0.0, 0.0, 0.0, 0.0, 0.0, 0.0, 0.0, 0.0, 0.0, 0.0, 0.0, 0.0, 0.0, 0.0, 0.0, 0.0, 0.0, 0.0, 0.0, 0.0, 0.0, 0.0, 0.0, 0.0, 0.0, 0.0, 0.0, 0.0, 0.0, 0.0, 0.0, 0.0, 0.0, 0.0, 0.0, 0.0, 0.0, 0.0, 0.0, 0.0, 0.0, 0.0, 0.0, 0.0, 0.0, 0.0, 0.0, 0.0, 0.0, 0.0, 0.0, 0.0, 0.0, 0.0, 0.0, 0.0, 0.0, 0.0, 0.0, 0.0, 0.0, 0.0, 0.0, 0.0, 0.0, 0.0, 0.0, 0.0, 0.0, 0.0, 0.0, 0.0, 0.0, 0.0, 0.0, 0.0, 0.0, 0.0, 0.0, 0.0, 0.0, 0.0, 0.0, 0.0, 0.0, 0.0, 0.0, 0.0, 0.0, 0.0, 0.0, 0.0, 0.0, 0.0, 0.0, 0.0, 0.0, 0.0, 0.0, 0.0, 0.0, 0.0, 0.0, 0.0, 0.0, 0.0, 0.0, 0.0, 0.0, 0.0, 0.0, 0.0, 0.0, 0.0, 0.0, 0.0, 0.0, 0.0, 0.0, 0.0, 0.0, 0.0, 0.0, 0.0, 0.0, 0.0, 0.0, 0.0, 0.0, 0.0, 0.0, 0.0, 0.0, 0.0, 0.0, 0.0, 0.0, 0.0, 0.0, 0.0, 0.0, 0.0, 0.0, 0.0, 0.0, 0.0, 0.0, 0.0, 0.0, 0.0, 0.0, 0.0, 0.0, 0.0, 0.0, 0.0, 0.0, 0.0, 0.0, 0.0, 0.0, 0.0, 0.0, 0.0, 0.0, 0.0, 0.0, 0.0, 0.0, 0.0, 0.0, 0.0, 0.0, 0.0, 0.0, 0.0, 0.0, 0.0, 0.0, 0.0, 0.0, 0.0, 0.0, 0.0, 0.0, 0.0, 0.0, 0.0, 0.0, 0.0, 0.0, 0.0, 0.0, 0.0, 0.0, 0.0, 0.0, 0.0, 0.0, 0.0, 0.0, 0.0, 0.0, 0.0, 0.0, 0.0, 0.0, 0.0, 0.0, 0.0, 0.0, 0.0, 0.0, 0.0, 0.0, 0.0, 0.0, 0.0, 0.0, 0.0, 0.0, 0.0, 0.0, 0.0, 0.0, 0.0, 0.0, 0.0, 0.0, 0.0, 0.0, 0.0, 0.0, 0.0, 0.0, 0.0, 0.0, 0.0, 0.0, 0.0, 0.0, 0.0, 0.0, 0.0, 0.0, 0.0, 0.0, 0.0, 0.0, 0.0, 0.0, 0.0, 0.0, 0.0, 0.0, 0.0, 0.0, 0.0, 0.0, 0.0, 0.0, 0.0, 0.0, 0.0, 0.0, 0.0, 0.0, 0.0, 0.0, 0.0, 0.0, 0.0, 0.0, 0.0, 0.0, 0.0, 0.0, 0.0, 0.0, 0.0, 0.0, 0.0, 0.0, 0.0, 0.0, 0.0, 0.0, 0.0, 0.0, 0.0, 0.0, 0.0, 0.0, 0.0, 0.0, 0.0, 0.0, 0.0, 0.0, 0.0, 0.0, 0.0, 0.0, 0.0, 0.0, 0.0, 0.0, 0.0, 0.0, 0.0, 0.0, 0.0, 0.0, 0.0, 0.0, 0.0, 0.0, 0.0, 0.0, 0.0, 0.0, 0.0, 0.0, 0.0, 0.0, 0.0, 0.0, 0.0, 0.0, 0.0, 0.0, 0.0, 0.0, 0.0, 0.0, 0.0, 0.0, 0.0, 0.0, 0.0, 0.0, 0.0, 0.0, 0.0, 0.0, 0.0, 0.0, 0.0, 0.0, 0.0, 0.0, 0.0, 0.0, 0.0, 0.0, 0.0, 0.0, 0.0, 0.0, 0.0, 0.0, 0.0, 0.0, 0.0, 0.0, 0.0, 0.0, 0.0, 0.0, 0.0, 0.0, 0.0, 0.0, 0.0, 0.0, 0.0, 0.0, 0.0, 0.0, 0.0, 0.0, 0.0, 0.0, 0.0, 0.0, 0.0, 0.0, 0.0, 0.0, 0.0, 0.0, 0.0, 0.0, 0.0, 0.0, 0.0, 0.0, 0.0, 0.0, 0.0, 0.0, 0.0, 0.0, 0.0, 0.0, 0.0, 0.0, 0.0, 0.0, 0.0, 0.0, 0.0, 0.0, 0.0, 0.0, 0.0, 0.0, 0.0, 0.0, 0.0, 0.0, 0.0, 0.0, 0.0, 0.0, 0.0, 0.0, 0.0, 0.0, 0.0, 0.0, 0.0, 0.0, 0.0, 0.0, 0.0, 0.0, 0.0, 0.0, 0.0, 0.0, 0.0, 0.0, 0.0, 0.0, 0.0, 0.0, 0.0, 0.0, 0.0, 0.0, 0.0, 0.0, 0.0, 0.0, 0.0, 0.0, 0.0, 0.0, 0.0, 0.0, 0.0, 0.0, 0.0, 0.0, 0.0, 0.0, 0.0, 0.0, 0.0, 0.0, 0.0, 0.0, 0.0, 0.0, 0.0, 0.0, 0.0, 0.0, 0.0, 0.0, 0.0, 0.0, 0.0, 0.0, 0.0, 0.0, 0.0, 0.0, 0.0, 0.0, 0.0, 0.0, 0.0, 0.0, 0.0, 0.0, 0.0, 0.0, 0.0, 0.0, 0.0, 0.0, 0.0, 0.0, 0.0, 0.0, 0.0, 0.0, 0.0, 0.0, 0.0, 0.0, 0.0, 0.0, 0.0, 0.0, 0.0, 0.0, 0.0, 0.0, 0.0, 0.0, 0.0, 0.0, 0.0, 0.0, 0.0, 0.0, 0.0, 0.0, 0.0, 0.0, 0.0, 0.0, 0.0, 0.0, 0.0, 0.0, 0.0, 0.0, 0.0, 0.0, 0.0, 0.0, 0.0, 0.0, 0.0, 0.0, 0.0, 0.0, 0.0, 0.0, 0.0, 0.0, 0.0, 0.0, 0.0, 0.0, 0.0, 0.0, 0.0, 0.0, 0.0, 0.0, 0.0, 0.0, 0.0, 0.0, 0.0, 0.0, 0.0, 0.0, 0.0, 0.0, 0.0, 0.0, 0.0, 0.0, 0.0, 0.0, 0.0, 0.0, 0.0, 0.0, 0.0, 0.0, 0.0, 0.0, 0.0, 0.0, 0.0, 0.0, 0.0, 0.0, 0.0, 0.0, 0.0, 0.0, 0.0, 0.0, 0.0, 0.0, 0.0, 0.0, 0.0, 0.0, 0.0, 0.0, 0.0, 0.0, 0.0, 0.0, 0.0, 0.0, 0.0, 0.0, 0.0, 0.0, 0.0, 0.0, 0.0, 0.0, 0.0, 0.0, 0.0, 0.0, 0.0, 0.0, 0.0, 0.0, 0.0, 0.0, 0.0, 0.0, 0.0, 0.0, 0.0, 0.0, 0.0, 0.0, 0.0, 0.0, 0.0, 0.0, 0.0, 0.0, 0.0, 0.0, 0.0, 0.0, 0.0, 0.0, 0.0, 0.0, 0.0, 0.0, 0.0, 0.0, 0.0, 0.0, 0.0, 0.0, 0.0, 0.0, 0.0, 0.0, 0.0, 0.0, 0.0, 0.0, 0.0, 0.0, 0.0, 0.0, 0.0, 0.0, 0.0, 0.0, 0.0, 0.0, 0.0, 0.0, 0.0, 0.0, 0.0, 0.0, 0.0, 0.0, 0.0, 0.0, 0.0, 0.0, 0.0, 0.0, 0.0, 0.0, 0.0, 0.0, 0.0, 0.0, 0.0, 0.0, 0.0, 0.0, 0.0, 0.0, 0.0, 0.0, 0.0, 0.0, 0.0, 0.0, 0.0, 0.0, 0.0, 0.0, 0.0, 0.0, 0.0, 0.0, 0.0, 0.0, 0.0, 0.0, 0.0, 0.0, 0.0, 0.0, 0.0, 0.0, 0.0, 0.0, 0.0, 0.0, 0.0, 0.0, 0.0, 0.0, 0.0, 0.0, 0.0, 0.0, 0.0, 0.0, 0.0, 0.0, 0.0, 0.0, 0.0, 0.0, 0.0, 0.0, 0.0, 0.0, 0.0, 0.0, 0.0, 0.0, 0.0, 0.0, 0.0, 0.0, 0.0, 0.0, 0.0, 0.0, 0.0, 0.0, 0.0, 0.0, 0.0, 0.0, 0.0, 0.0, 0.0, 0.0, 0.0, 0.0, 0.0, 0.0, 0.0, 0.0, 0.0, 0.0, 0.0, 0.0, 0.0, 0.0, 0.0, 0.0, 0.0, 0.0, 0.0, 0.0, 0.0, 0.0, 0.0, 0.0, 0.0, 0.0, 0.0, 0.0, 0.0, 0.0, 0.0, 0.0, 0.0, 0.0, 0.0, 0.0, 0.0, 0.0, 0.0, 0.0, 0.0, 0.0, 0.0, 0.0, 0.0, 0.0, 0.0, 0.0, 0.0, 0.0, 0.0, 0.0, 0.0, 0.0, 0.0, 0.0, 0.0, 0.0, 0.0, 0.0, 0.0, 0.0, 0.0, 0.0, 0.0, 0.0, 0.0, 0.0, 0.0, 0.0, 0.0, 0.0, 0.0, 0.0, 0.0, 0.0, 0.0, 0.0, 0.0, 0.0, 0.0, 0.0, 0.0, 0.0, 0.0, 0.0, 0.0, 0.0, 0.0, 0.0, 0.0, 0.0, 0.0, 0.0, 0.0, 0.0, 0.0, 0.0, 0.0, 0.0, 0.0, 0.0, 0.0, 0.0, 0.0, 0.0, 0.0, 0.0, 0.0, 0.0, 0.0, 0.0, 0.0, 0.0, 0.0, 0.0, 0.0, 0.0, 0.0, 0.0, 0.0, 0.0, 0.0, 0.0, 0.0, 0.0, 0.0, 0.0, 0.0, 0.0, 0.0, 0.0, 0.0, 0.0, 0.0, 0.0, 0.0, 0.0, 0.0, 0.0, 0.0, 0.0, 0.0, 0.0, 0.0, 0.0, 0.0, 0.0, 0.0, 0.0, 0.0, 0.0, 0.0, 0.0, 0.0, 0.0, 0.0, 0.0, 0.0, 0.0, 0.0, 0.0, 0.0, 0.0, 0.0, 0.0, 0.0, 0.0, 0.0, 0.0, 0.0, 0.0, 0.0, 0.0, 0.0, 0.0, 0.0, 0.0, 0.0, 0.0, 0.0, 0.0, 0.0, 0.0, 0.0, 0.0, 0.0, 0.0, 0.0, 0.0, 0.0, 0.0, 0.0, 0.0, 0.0, 0.0, 0.0, 0.0, 0.0, 0.0, 0.0, 0.0, 0.0, 0.0, 0.0, 0.0, 0.0, 0.0, 0.0, 0.0, 0.0, 0.0, 0.0, 0.0, 0.0, 0.0, 0.0, 0.0, 0.0, 0.0, 0.0, 0.0, 0.0, 0.0, 0.0, 0.0, 0.0, 0.0, 0.0, 0.0, 0.0, 0.0, 0.0, 0.0, 0.0, 0.0, 0.0, 0.0, 0.0, 0.0, 0.0, 0.0, 0.0, 0.0, 0.0, 0.0, 0.0, 0.0, 0.0, 0.0, 0.0, 0.0, 0.0, 0.0, 0.0, 0.0, 0.0, 0.0, 0.0, 0.0, 0.0, 0.0, 0.0, 0.0, 0.0, 0.0, 0.0, 0.0, 0.0])
me_circle_006.use_remesh_fix_poles = True
me_circle_006.use_remesh_preserve_attributes = False
me_circle_006.use_mirror_vertex_groups = False
me_circle_006.update()
me_plane = bpy.data.meshes.new('Plane')
me_plane.from_pydata([(-1.75, -1.75, 0.0), (1.75, -1.75, 0.0), (-1.75, 1.75, 0.0), (1.75, 1.75, 0.0), (-1.75, -1.75, 0.2), (1.75, -1.75, 0.2), (-1.75, 1.75, 0.2), (1.75, 1.75, 0.2), (1.139, 0.3949, 0.0), (1.139, 0.3949, 0.2), (0.4, -2.257e-07, 0.0), (0.4, -2.257e-07, 0.2), (1.348, 0.04656, 0.0), (1.348, 0.04656, 0.2), (1.341, 0.09267, 0.0), (1.341, 0.09267, 0.2), (1.099, 0.4189, 0.0), (1.099, 0.4189, 0.2), (1.33, 0.1379, 0.0), (1.33, 0.1379, 0.2), (1.341, -0.09267, 0.0), (1.341, -0.09267, 0.2), (1.33, -0.1379, 0.0), (1.33, -0.1379, 0.2), (1.294, -0.2239, 0.0), (1.294, -0.2239, 0.2), (1.314, -0.1818, 0.0), (1.314, -0.1818, 0.2), (1.348, -0.04656, 0.0), (1.348, -0.04656, 0.2), (1.314, 0.1818, 0.0), (1.314, 0.1818, 0.2), (1.013, 0.4545, 0.0), (1.013, 0.4545, 0.2), (0.6111, 0.3949, 0.0), (0.6111, 0.3949, 0.2), (1.057, 0.4388, 0.0), (1.057, 0.4388, 0.2), (1.35, -8.221e-08, 0.0), (1.35, -8.221e-08, 0.2), (0.4023, -0.04656, 0.0), (0.4023, -0.04656, 0.2), (1.27, -0.2639, 0.0), (1.27, -0.2639, 0.2), (1.242, -0.3013, 0.0), (1.242, -0.3013, 0.2), (0.4801, 0.2639, 0.0), (0.4801, 0.2639, 0.2), (0.4561, 0.2239, 0.0), (0.4561, 0.2239, 0.2), (0.4091, 0.09267, 0.0), (0.4091, 0.09267, 0.2), (0.5078, 0.3013, 0.0), (0.5078, 0.3013, 0.2), (0.5391, 0.3359, 0.0), (0.5391, 0.3359, 0.2), (0.5737, 0.3672, 0.0), (0.5737, 0.3672, 0.2), (0.6932, 0.4388, 0.0), (0.6932, 0.4388, 0.2), (0.6511, 0.4189, 0.0), (0.6511, 0.4189, 0.2), (0.4362, 0.1818, 0.0), (0.4362, 0.1818, 0.2), (0.4205, 0.1379, 0.0), (0.4205, 0.1379, 0.2), (0.4023, 0.04656, 0.0), (0.4023, 0.04656, 0.2), (0.7823, 0.4659, 0.0), (0.7823, 0.4659, 0.2), (0.7371, 0.4545, 0.0), (0.7371, 0.4545, 0.2), (0.8284, 0.4727, 0.0), (0.8284, 0.4727, 0.2), (0.875, 0.475, 0.0), (0.875, 0.475, 0.2), (0.5078, -0.3013, 0.0), (0.5078, -0.3013, 0.2), (0.4801, -0.2639, 0.0), (0.4801, -0.2639, 0.2), (0.9216, -0.4727, 0.0), (0.9216, -0.4727, 0.2), (0.875, -0.475, 0.0), (0.875, -0.475, 0.2), (0.5391, -0.3359, 0.0), (0.5391, -0.3359, 0.2), (0.8284, -0.4727, 0.0), (0.8284, -0.4727, 0.2), (0.9216, 0.4727, 0.0), (0.9216, 0.4727, 0.2), (0.9677, 0.4659, 0.0), (0.9677, 0.4659, 0.2), (1.294, 0.2239, 0.0), (1.294, 0.2239, 0.2), (1.27, 0.2639, 0.0), (1.27, 0.2639, 0.2), (1.242, 0.3013, 0.0), (1.242, 0.3013, 0.2), (0.7371, -0.4545, 0.0), (0.7371, -0.4545, 0.2), (0.4205, -0.1379, 0.0), (0.4205, -0.1379, 0.2), (0.7823, -0.4659, 0.0), (0.7823, -0.4659, 0.2), (0.6932, -0.4388, 0.0), (0.6932, -0.4388, 0.2), (0.9677, -0.4659, 0.0), (0.9677, -0.4659, 0.2), (1.099, -0.4189, 0.0), (1.099, -0.4189, 0.2), (1.057, -0.4388, 0.0), (1.057, -0.4388, 0.2), (1.013, -0.4545, 0.0), (1.013, -0.4545, 0.2), (0.4561, -0.2239, 0.0), (0.4561, -0.2239, 0.2), (0.4362, -0.1818, 0.0), (0.4362, -0.1818, 0.2), (0.4091, -0.09267, 0.0), (0.4091, -0.09267, 0.2), (1.211, 0.3359, 0.0), (1.211, 0.3359, 0.2), (1.176, 0.3672, 0.0), (1.176, 0.3672, 0.2), (0.5737, -0.3672, 0.0), (0.5737, -0.3672, 0.2), (0.6111, -0.3949, 0.0), (0.6111, -0.3949, 0.2), (0.6511, -0.4189, 0.0), (0.6511, -0.4189, 0.2), (1.211, -0.3359, 0.0), (1.211, -0.3359, 0.2), (1.176, -0.3672, 0.0), (1.176, -0.3672, 0.2), (1.139, -0.3949, 0.0), (1.139, -0.3949, 0.2), (-0.6111, 0.3949, 0.2), (-0.6111, 0.3949, 0.0), (-1.35, -2.257e-07, 0.2), (-1.35, -2.257e-07, 0.0), (-0.4023, 0.04656, 0.2), (-0.4023, 0.04656, 0.0), (-0.4091, 0.09267, 0.2), (-0.4091, 0.09267, 0.0), (-0.6511, 0.4189, 0.2), (-0.6511, 0.4189, 0.0), (-0.4205, 0.1379, 0.2), (-0.4205, 0.1379, 0.0), (-0.4091, -0.09267, 0.2), (-0.4091, -0.09267, 0.0), (-0.4205, -0.1379, 0.2), (-0.4205, -0.1379, 0.0), (-0.4561, -0.2239, 0.2), (-0.4561, -0.2239, 0.0), (-0.4362, -0.1818, 0.2), (-0.4362, -0.1818, 0.0), (-0.4023, -0.04656, 0.2), (-0.4023, -0.04656, 0.0), (-0.4362, 0.1818, 0.2), (-0.4362, 0.1818, 0.0), (-0.7371, 0.4545, 0.2), (-0.7371, 0.4545, 0.0), (-1.139, 0.3949, 0.2), (-1.139, 0.3949, 0.0), (-0.6932, 0.4388, 0.2), (-0.6932, 0.4388, 0.0), (-0.4, -8.221e-08, 0.2), (-0.4, -8.221e-08, 0.0), (-1.348, -0.04656, 0.2), (-1.348, -0.04656, 0.0), (-0.4801, -0.2639, 0.2), (-0.4801, -0.2639, 0.0), (-0.5078, -0.3013, 0.2), (-0.5078, -0.3013, 0.0), (-1.27, 0.2639, 0.2), (-1.27, 0.2639, 0.0), (-1.294, 0.2239, 0.2), (-1.294, 0.2239, 0.0), (-1.341, 0.09267, 0.2), (-1.341, 0.09267, 0.0), (-1.242, 0.3013, 0.2), (-1.242, 0.3013, 0.0), (-1.211, 0.3359, 0.2), (-1.211, 0.3359, 0.0), (-1.176, 0.3672, 0.2), (-1.176, 0.3672, 0.0), (-1.057, 0.4388, 0.2), (-1.057, 0.4388, 0.0), (-1.099, 0.4189, 0.2), (-1.099, 0.4189, 0.0), (-1.314, 0.1818, 0.2), (-1.314, 0.1818, 0.0), (-1.33, 0.1379, 0.2), (-1.33, 0.1379, 0.0), (-1.348, 0.04656, 0.2), (-1.348, 0.04656, 0.0), (-0.9677, 0.4659, 0.2), (-0.9677, 0.4659, 0.0), (-1.013, 0.4545, 0.2), (-1.013, 0.4545, 0.0), (-0.9216, 0.4727, 0.2), (-0.9216, 0.4727, 0.0), (-0.875, 0.475, 0.2), (-0.875, 0.475, 0.0), (-1.242, -0.3013, 0.2), (-1.242, -0.3013, 0.0), (-1.27, -0.2639, 0.2), (-1.27, -0.2639, 0.0), (-0.8284, -0.4727, 0.2), (-0.8284, -0.4727, 0.0), (-0.875, -0.475, 0.2), (-0.875, -0.475, 0.0), (-1.211, -0.3359, 0.2), (-1.211, -0.3359, 0.0), (-0.9216, -0.4727, 0.2), (-0.9216, -0.4727, 0.0), (-0.8284, 0.4727, 0.2), (-0.8284, 0.4727, 0.0), (-0.7823, 0.4659, 0.2), (-0.7823, 0.4659, 0.0), (-0.4561, 0.2239, 0.2), (-0.4561, 0.2239, 0.0), (-0.4801, 0.2639, 0.2), (-0.4801, 0.2639, 0.0), (-0.5078, 0.3013, 0.2), (-0.5078, 0.3013, 0.0), (-1.013, -0.4545, 0.2), (-1.013, -0.4545, 0.0), (-1.33, -0.1379, 0.2), (-1.33, -0.1379, 0.0), (-0.9677, -0.4659, 0.2), (-0.9677, -0.4659, 0.0), (-1.057, -0.4388, 0.2), (-1.057, -0.4388, 0.0), (-0.7823, -0.4659, 0.2), (-0.7823, -0.4659, 0.0), (-0.6511, -0.4189, 0.2), (-0.6511, -0.4189, 0.0), (-0.6932, -0.4388, 0.2), (-0.6932, -0.4388, 0.0), (-0.7371, -0.4545, 0.2), (-0.7371, -0.4545, 0.0), (-1.294, -0.2239, 0.2), (-1.294, -0.2239, 0.0), (-1.314, -0.1818, 0.2), (-1.314, -0.1818, 0.0), (-1.341, -0.09267, 0.2), (-1.341, -0.09267, 0.0), (-0.5391, 0.3359, 0.2), (-0.5391, 0.3359, 0.0), (-0.5737, 0.3672, 0.2), (-0.5737, 0.3672, 0.0), (-1.176, -0.3672, 0.2), (-1.176, -0.3672, 0.0), (-1.139, -0.3949, 0.2), (-1.139, -0.3949, 0.0), (-1.099, -0.4189, 0.2), (-1.099, -0.4189, 0.0), (-0.5391, -0.3359, 0.2), (-0.5391, -0.3359, 0.0), (-0.5737, -0.3672, 0.2), (-0.5737, -0.3672, 0.0), (-0.6111, -0.3949, 0.2), (-0.6111, -0.3949, 0.0), (0.2639, 1.27, 0.2), (0.2639, 1.27, 0.0), (-0.475, 0.875, 0.2), (-0.475, 0.875, 0.0), (0.4727, 0.9216, 0.2), (0.4727, 0.9216, 0.0), (0.4659, 0.9677, 0.2), (0.4659, 0.9677, 0.0), (0.2239, 1.294, 0.2), (0.2239, 1.294, 0.0), (0.4545, 1.013, 0.2), (0.4545, 1.013, 0.0), (0.4659, 0.7823, 0.2), (0.4659, 0.7823, 0.0), (0.4545, 0.7371, 0.2), (0.4545, 0.7371, 0.0), (0.4189, 0.6511, 0.2), (0.4189, 0.6511, 0.0), (0.4388, 0.6932, 0.2), (0.4388, 0.6932, 0.0), (0.4727, 0.8284, 0.2), (0.4727, 0.8284, 0.0), (0.4388, 1.057, 0.2), (0.4388, 1.057, 0.0), (0.1379, 1.33, 0.2), (0.1379, 1.33, 0.0), (-0.2639, 1.27, 0.2), (-0.2639, 1.27, 0.0), (0.1818, 1.314, 0.2), (0.1818, 1.314, 0.0), (0.475, 0.875, 0.2), (0.475, 0.875, 0.0), (-0.4727, 0.8284, 0.2), (-0.4727, 0.8284, 0.0), (0.3949, 0.6111, 0.0), (0.3949, 0.6111, 0.2), (0.3672, 0.5737, 0.0), (0.3672, 0.5737, 0.2), (-0.3949, 1.139, 0.2), (-0.3949, 1.139, 0.0), (-0.4189, 1.099, 0.2), (-0.4189, 1.099, 0.0), (-0.4659, 0.9677, 0.2), (-0.4659, 0.9677, 0.0), (-0.3672, 1.176, 0.2), (-0.3672, 1.176, 0.0), (-0.3359, 1.211, 0.2), (-0.3359, 1.211, 0.0), (-0.3013, 1.242, 0.2), (-0.3013, 1.242, 0.0), (-0.1818, 1.314, 0.2), (-0.1818, 1.314, 0.0), (-0.2239, 1.294, 0.2), (-0.2239, 1.294, 0.0), (-0.4388, 1.057, 0.2), (-0.4388, 1.057, 0.0), (-0.4545, 1.013, 0.2), (-0.4545, 1.013, 0.0), (-0.4727, 0.9216, 0.2), (-0.4727, 0.9216, 0.0), (-0.09267, 1.341, 0.2), (-0.09267, 1.341, 0.0), (-0.1379, 1.33, 0.2), (-0.1379, 1.33, 0.0), (-0.04656, 1.348, 0.2), (-0.04656, 1.348, 0.0), (-1.425e-08, 1.35, 0.2), (-1.425e-08, 1.35, 0.0), (-0.3672, 0.5737, 0.0), (-0.3672, 0.5737, 0.2), (-0.3949, 0.6111, 0.0), (-0.3949, 0.6111, 0.2), (0.04656, 0.4023, 0.0), (0.04656, 0.4023, 0.2), (-3.955e-07, 0.4, 0.0), (-3.955e-07, 0.4, 0.2), (-0.3359, 0.5391, 0.0), (-0.3359, 0.5391, 0.2), (-0.04656, 0.4023, 0.0), (-0.04656, 0.4023, 0.2), (0.04656, 1.348, 0.2), (0.04656, 1.348, 0.0), (0.09267, 1.341, 0.2), (0.09267, 1.341, 0.0), (0.4189, 1.099, 0.2), (0.4189, 1.099, 0.0), (0.3949, 1.139, 0.2), (0.3949, 1.139, 0.0), (0.3672, 1.176, 0.2), (0.3672, 1.176, 0.0), (-0.1379, 0.4205, 0.2), (-0.1379, 0.4205, 0.0), (-0.4545, 0.7371, 0.2), (-0.4545, 0.7371, 0.0), (-0.09267, 0.4091, 0.0), (-0.09267, 0.4091, 0.2), (-0.1818, 0.4362, 0.0), (-0.1818, 0.4362, 0.2), (0.09267, 0.4091, 0.0), (0.09267, 0.4091, 0.2), (0.2239, 0.4561, 0.2), (0.2239, 0.4561, 0.0), (0.1818, 0.4362, 0.0), (0.1818, 0.4362, 0.2), (0.1379, 0.4205, 0.2), (0.1379, 0.4205, 0.0), (-0.4189, 0.6511, 0.2), (-0.4189, 0.6511, 0.0), (-0.4388, 0.6932, 0.2), (-0.4388, 0.6932, 0.0), (-0.4659, 0.7823, 0.2), (-0.4659, 0.7823, 0.0), (0.3359, 1.211, 0.2), (0.3359, 1.211, 0.0), (0.3013, 1.242, 0.2), (0.3013, 1.242, 0.0), (-0.3013, 0.5078, 0.0), (-0.3013, 0.5078, 0.2), (-0.2639, 0.4801, 0.2), (-0.2639, 0.4801, 0.0), (-0.2239, 0.4561, 0.2), (-0.2239, 0.4561, 0.0), (0.3359, 0.5391, 0.0), (0.3359, 0.5391, 0.2), (0.3013, 0.5078, 0.0), (0.3013, 0.5078, 0.2), (0.2639, 0.4801, 0.2), (0.2639, 0.4801, 0.0), (0.2635, -0.4795, 0.0), (0.2635, -0.4795, 0.2), (-0.4754, -0.8745, 0.2), (-0.4754, -0.8745, 0.0), (0.4723, -0.8279, 0.2), (0.4723, -0.8279, 0.0), (0.4655, -0.7818, 0.2), (0.4655, -0.7818, 0.0), (0.2235, -0.4556, -2.98e-08), (0.2235, -0.4556, 0.2), (0.4541, -0.7366, 0.2), (0.4541, -0.7366, 0.0), (0.4655, -0.9672, 0.2), (0.4655, -0.9672, 0.0), (0.4541, -1.012, 0.2), (0.4541, -1.012, 0.0), (0.4185, -1.098, 0.2), (0.4185, -1.098, 0.0), (0.4384, -1.056, 0.2), (0.4384, -1.056, 0.0), (0.4723, -0.921, 0.2), (0.4723, -0.921, 0.0), (0.4384, -0.6927, 0.2), (0.4384, -0.6927, 0.0), (0.1375, -0.4199, 0.2), (0.1375, -0.4199, 0.0), (-0.2643, -0.4795, 0.2), (-0.2643, -0.4795, 0.0), (0.1814, -0.4356, 0.0), (0.1814, -0.4356, 0.2), (0.4746, -0.8745, 0.2), (0.4746, -0.8745, 0.0), (-0.4731, -0.921, -2.98e-08), (-0.4731, -0.921, 0.2), (0.3945, -1.138, 0.2), (0.3945, -1.138, 0.0), (0.3668, -1.176, 0.2), (0.3668, -1.176, 0.0), (-0.3954, -0.6106, 0.2), (-0.3954, -0.6106, 0.0), (-0.4193, -0.6506, 0.2), (-0.4193, -0.6506, 0.0), (-0.4663, -0.7818, 0.0), (-0.4663, -0.7818, 0.2), (-0.3676, -0.5732, 0.2), (-0.3676, -0.5732, 0.0), (-0.3363, -0.5386, 0.2), (-0.3363, -0.5386, 0.0), (-0.3018, -0.5073, 0.2), (-0.3018, -0.5073, 0.0), (-0.1822, -0.4356, 0.2), (-0.1822, -0.4356, 0.0), (-0.2243, -0.4556, 0.2), (-0.2243, -0.4556, 0.0), (-0.442, -0.7002, 0.2), (-0.442, -0.7002, 0.0), (-0.4393, -0.6927, 0.2), (-0.4393, -0.6927, 0.0), (-0.455, -0.7366, 0.2), (-0.455, -0.7366, 0.0), (-0.4731, -0.8279, 0.2), (-0.4731, -0.8279, 0.0), (-0.09309, -0.4086, 0.2), (-0.09309, -0.4086, 0.0), (-0.1383, -0.4199, 0.2), (-0.1383, -0.4199, 0.0), (-0.04698, -0.4018, 0.2), (-0.04698, -0.4018, 0.0), (-0.0004209, -0.3995, 0.2), (-0.0004209, -0.3995, 0.0), (-0.08669, -0.4077, 0.2), (-0.08669, -0.4077, 0.0), (-0.3676, -1.176, 0.2), (-0.3676, -1.176, 0.0), (-0.3954, -1.138, 0.2), (-0.3954, -1.138, 0.0), (0.04614, -1.347, 0.2), (0.04614, -1.347, 0.0), (-0.0004213, -1.349, 0.2), (-0.0004213, -1.349, 0.0), (-0.3363, -1.21, 0.2), (-0.3363, -1.21, 0.0), (-0.04698, -1.347, 0.2), (-0.04698, -1.347, 0.0), (0.04614, -0.4018, 0.0), (0.04614, -0.4018, 0.2), (0.09225, -0.4086, 0.2), (0.09225, -0.4086, 0.0), (0.4185, -0.6506, 0.2), (0.4185, -0.6506, 0.0), (0.3945, -0.6106, 0.0), (0.3945, -0.6106, 0.2), (0.3668, -0.5732, 0.0), (0.3668, -0.5732, 0.2), (-0.1383, -1.329, 0.2), (-0.1383, -1.329, 0.0), (-0.455, -1.012, 0.0), (-0.455, -1.012, 0.2), (-0.09309, -1.34, 0.2), (-0.09309, -1.34, 0.0), (-0.1822, -1.313, 0.2), (-0.1822, -1.313, 0.0), (0.09225, -1.34, 0.2), (0.09225, -1.34, 0.0), (0.2235, -1.293, 0.2), (0.2235, -1.293, 0.0), (0.1814, -1.313, 0.2), (0.1814, -1.313, 0.0), (0.1375, -1.329, 0.2), (0.1375, -1.329, 0.0), (-0.4193, -1.098, 0.2), (-0.4193, -1.098, 0.0), (-0.4393, -1.056, 0.0), (-0.4393, -1.056, 0.2), (-0.4663, -0.9672, 0.0), (-0.4663, -0.9672, 0.2), (0.3355, -0.5386, 0.0), (0.3355, -0.5386, 0.2), (0.3009, -0.5073, 0.0), (0.3009, -0.5073, 0.2), (-0.3018, -1.242, 0.2), (-0.3018, -1.242, 0.0), (-0.2643, -1.269, 0.2), (-0.2643, -1.269, 0.0), (-0.2243, -1.293, 0.2), (-0.2243, -1.293, 0.0), (0.3355, -1.21, 0.2), (0.3355, -1.21, 0.0), (0.3009, -1.242, 0.2), (0.3009, -1.242, 0.0), (0.2635, -1.269, 0.2), (0.2635, -1.269, 0.0), (1.137, 0.3949, 0.2), (0.3982, -2.257e-07, 0.2), (1.346, 0.04656, 0.2), (1.339, 0.09267, 0.2), (1.097, 0.4189, 0.2), (1.328, 0.1379, 0.2), (1.312, 0.1818, 0.2), (1.011, 0.4545, 0.2), (0.6093, 0.3949, 0.2), (1.055, 0.4388, 0.2), (1.348, -8.221e-08, 0.2), (0.4783, 0.2639, 0.2), (0.4543, 0.2239, 0.2), (0.4073, 0.09267, 0.2), (0.506, 0.3013, 0.2), (0.5373, 0.3359, 0.2), (0.5719, 0.3672, 0.2), (0.6914, 0.4388, 0.2), (0.6493, 0.4189, 0.2), (0.4344, 0.1818, 0.2), (0.4187, 0.1379, 0.2), (0.4005, 0.04656, 0.2), (0.7805, 0.4659, 0.2), (0.7353, 0.4545, 0.2), (0.8266, 0.4727, 0.2), (0.8732, 0.475, 0.2), (0.9198, 0.4727, 0.2), (0.9659, 0.4659, 0.2), (1.292, 0.2239, 0.2), (1.268, 0.2639, 0.2), (1.24, 0.3013, 0.2), (1.209, 0.3359, 0.2), (1.175, 0.3672, 0.2)], [(524, 528), (526, 527), (527, 529), (528, 533), (530, 552), (532, 540), (529, 530), (533, 531), (534, 526), (535, 536), (538, 535), (539, 538), (540, 539), (541, 542), (537, 545), (543, 544), (545, 525), (536, 543), (544, 537), (546, 547), (542, 532), (547, 541), (549, 548), (548, 546), (551, 550), (552, 553), (550, 549), (553, 554), (555, 556), (531, 551), (554, 555), (556, 524)], [(1, 3, 7, 5), (2, 0, 4, 6), (3, 2, 6, 7), (0, 1, 5, 4), (6, 266, 322, 306, 320, 318, 304, 302, 308, 310, 312, 290, 316, 314, 326, 324, 328, 330, 344, 346, 288, 292, 272, 264, 378, 376, 352, 350, 348, 286, 274, 270, 268, 294, 7), (2, 3, 295, 269, 271, 275, 287, 349, 351, 353, 377, 379, 265, 273, 293, 289, 347, 345, 331, 329, 325, 327, 315, 317, 291, 313, 311, 309, 303, 305, 319, 321, 307, 323, 267), (76, 77, 85, 84), (126, 127, 129, 128), (8, 9, 17, 16), (86, 87, 83, 82), (112, 113, 111, 110), (120, 121, 123, 122), (12, 13, 15, 14), (110, 111, 109, 108), (40, 41, 119, 118), (44, 45, 43, 42), (36, 37, 33, 32), (58, 59, 61, 60), (106, 107, 113, 112), (94, 95, 97, 96), (88, 89, 75, 74), (0, 447, 451, 434, 453, 395, 424, 506, 488, 504, 503, 467, 465, 473, 513, 515, 517, 493, 487, 491, 475, 471, 469, 495, 501, 499, 497, 523, 521, 519, 429, 427, 409, 411, 407, 405, 413, 423, 397, 399, 403, 415, 481, 482, 484, 508, 510, 392, 400, 420, 417, 479, 476, 461, 459, 463, 10, 40, 118, 100, 116, 114, 78, 76, 84, 124, 126, 128, 104, 98, 102, 86, 82, 80, 106, 112, 110, 108, 134, 132, 130, 44, 42, 24, 26, 22, 20, 28, 38, 1), (20, 21, 29, 28), (28, 29, 39, 38), (38, 39, 13, 12), (98, 99, 103, 102), (66, 67, 11, 10), (48, 49, 63, 62), (118, 119, 101, 100), (24, 25, 27, 26), (34, 35, 57, 56), (5, 39, 29, 21, 23, 27, 25, 43, 45, 131, 133, 135, 109, 111, 113, 107, 81, 83, 87, 103, 99, 105, 129, 127, 125, 85, 77, 79, 115, 117, 101, 119, 41, 11, 462, 458, 460, 477, 478, 416, 421, 401, 393, 511, 509, 485, 483, 480, 414, 402, 398, 396, 422, 412, 404, 406, 410, 408, 426, 428, 518, 520, 522, 496, 498, 500, 494, 468, 470, 474, 490, 486, 492, 516, 514, 512, 472, 464, 466, 502, 505, 489, 507, 425, 394, 452, 435, 450, 446, 4), (72, 73, 69, 68), (78, 79, 77, 76), (50, 51, 67, 66), (26, 27, 23, 22), (54, 55, 53, 52), (116, 117, 115, 114), (18, 19, 31, 30), (52, 53, 47, 46), (134, 135, 133, 132), (128, 129, 105, 104), (90, 91, 89, 88), (100, 101, 117, 116), (60, 61, 35, 34), (122, 123, 9, 8), (42, 43, 25, 24), (16, 17, 37, 36), (92, 93, 95, 94), (30, 31, 93, 92), (70, 71, 59, 58), (104, 105, 99, 98), (46, 47, 49, 48), (132, 133, 131, 130), (96, 97, 121, 120), (14, 15, 19, 18), (68, 69, 71, 70), (108, 109, 135, 134), (64, 65, 51, 50), (82, 83, 81, 80), (102, 103, 87, 86), (32, 33, 91, 90), (124, 125, 127, 126), (22, 23, 21, 20), (84, 85, 125, 124), (74, 75, 73, 72), (130, 131, 45, 44), (80, 81, 107, 106), (114, 115, 79, 78), (10, 11, 41, 40), (62, 63, 65, 64), (56, 57, 55, 54), (205, 204, 212, 213), (255, 254, 256, 257), (137, 136, 144, 145), (215, 214, 210, 211), (241, 240, 238, 239), (249, 248, 250, 251), (141, 140, 142, 143), (239, 238, 236, 237), (169, 168, 246, 247), (173, 172, 170, 171), (165, 164, 160, 161), (187, 186, 188, 189), (235, 234, 240, 241), (223, 222, 224, 225), (217, 216, 202, 203), (0, 139, 169, 247, 229, 245, 243, 207, 205, 213, 253, 255, 257, 233, 227, 231, 215, 211, 209, 235, 241, 239, 237, 263, 261, 259, 173, 171, 153, 155, 151, 149, 157, 167, 10, 463, 455, 457, 443, 445, 419, 441, 439, 437, 431, 433, 449, 447), (149, 148, 156, 157), (157, 156, 166, 167), (167, 166, 140, 141), (227, 226, 230, 231), (195, 194, 138, 139), (177, 176, 190, 191), (247, 246, 228, 229), (153, 152, 154, 155), (163, 162, 184, 185), (11, 166, 156, 148, 150, 154, 152, 170, 172, 258, 260, 262, 236, 238, 240, 234, 208, 210, 214, 230, 226, 232, 256, 254, 252, 212, 204, 206, 242, 244, 228, 246, 168, 138, 4, 446, 448, 432, 430, 436, 438, 440, 418, 444, 442, 456, 454, 462), (201, 200, 196, 197), (207, 206, 204, 205), (179, 178, 194, 195), (155, 154, 150, 151), (183, 182, 180, 181), (245, 244, 242, 243), (147, 146, 158, 159), (181, 180, 174, 175), (263, 262, 260, 261), (257, 256, 232, 233), (219, 218, 216, 217), (229, 228, 244, 245), (189, 188, 162, 163), (251, 250, 136, 137), (171, 170, 152, 153), (145, 144, 164, 165), (221, 220, 222, 223), (159, 158, 220, 221), (199, 198, 186, 187), (233, 232, 226, 227), (175, 174, 176, 177), (261, 260, 258, 259), (225, 224, 248, 249), (143, 142, 146, 147), (197, 196, 198, 199), (237, 236, 262, 263), (193, 192, 178, 179), (211, 210, 208, 209), (231, 230, 214, 215), (161, 160, 218, 219), (253, 252, 254, 255), (151, 150, 148, 149), (213, 212, 252, 253), (203, 202, 200, 201), (259, 258, 172, 173), (209, 208, 234, 235), (243, 242, 206, 207), (139, 138, 168, 169), (191, 190, 192, 193), (185, 184, 182, 183), (332, 333, 341, 340), (383, 382, 384, 385), (265, 264, 272, 273), (342, 343, 339, 338), (369, 368, 367, 366), (377, 376, 378, 379), (269, 268, 270, 271), (366, 367, 364, 365), (297, 296, 374, 375), (300, 301, 299, 298), (293, 292, 288, 289), (315, 314, 316, 317), (362, 363, 368, 369), (351, 350, 352, 353), (345, 344, 330, 331), (297, 375, 357, 373, 371, 334, 332, 340, 380, 383, 385, 360, 355, 358, 342, 338, 336, 362, 369, 366, 365, 391, 388, 386, 300, 298, 281, 283, 279, 277, 285, 295, 3, 1, 38, 12, 14, 18, 30, 92, 94, 96, 120, 122, 8, 16, 36, 32, 90, 88, 74, 72, 68, 70, 58, 60, 34, 56, 54, 52, 46, 48, 62, 64, 50, 66, 10, 167, 141, 143, 147, 159, 221, 223, 225, 249, 251, 137, 145, 165, 161, 219, 217, 203, 201, 197, 199, 187, 189, 163, 185, 183, 181, 175, 177, 191, 193, 179, 195, 139, 0, 2, 267), (277, 276, 284, 285), (285, 284, 294, 295), (295, 294, 268, 269), (355, 354, 359, 358), (323, 322, 266, 267), (305, 304, 318, 319), (375, 374, 356, 357), (281, 280, 282, 283), (291, 290, 312, 313), (7, 294, 284, 276, 278, 282, 280, 299, 301, 387, 389, 390, 364, 367, 368, 363, 337, 339, 343, 359, 354, 361, 384, 382, 381, 341, 333, 335, 370, 372, 356, 374, 296, 266, 6, 4, 138, 194, 178, 192, 190, 176, 174, 180, 182, 184, 162, 188, 186, 198, 196, 200, 202, 216, 218, 160, 164, 144, 136, 250, 248, 224, 222, 220, 158, 146, 142, 140, 166, 11, 67, 51, 65, 63, 49, 47, 53, 55, 57, 35, 61, 59, 71, 69, 73, 75, 89, 91, 33, 37, 17, 9, 123, 121, 97, 95, 93, 31, 19, 15, 13, 39, 5), (329, 328, 324, 325), (334, 335, 333, 332), (307, 306, 322, 323), (283, 282, 278, 279), (311, 310, 308, 309), (373, 372, 370, 371), (275, 274, 286, 287), (309, 308, 302, 303), (391, 390, 389, 388), (385, 384, 361, 360), (347, 346, 344, 345), (357, 356, 372, 373), (317, 316, 290, 291), (379, 378, 264, 265), (298, 299, 280, 281), (273, 272, 292, 293), (349, 348, 350, 351), (287, 286, 348, 349), (327, 326, 314, 315), (360, 361, 354, 355), (303, 302, 304, 305), (388, 389, 387, 386), (353, 352, 376, 377), (271, 270, 274, 275), (325, 324, 326, 327), (365, 364, 390, 391), (321, 320, 306, 307), (338, 339, 337, 336), (358, 359, 343, 342), (289, 288, 346, 347), (380, 381, 382, 383), (279, 278, 276, 277), (340, 341, 381, 380), (331, 330, 328, 329), (386, 387, 301, 300), (336, 337, 363, 362), (371, 370, 335, 334), (267, 266, 296, 297), (319, 318, 320, 321), (313, 312, 310, 311), (465, 464, 472, 473), (515, 514, 516, 517), (392, 393, 401, 400), (475, 474, 470, 471), (501, 500, 498, 499), (508, 509, 511, 510), (397, 396, 398, 399), (499, 498, 496, 497), (424, 425, 507, 506), (429, 428, 426, 427), (420, 421, 416, 417), (443, 442, 444, 445), (495, 494, 500, 501), (482, 483, 485, 484), (476, 477, 460, 461), (405, 404, 412, 413), (413, 412, 422, 423), (423, 422, 396, 397), (487, 486, 490, 491), (453, 452, 394, 395), (433, 432, 448, 449), (506, 507, 489, 488), (409, 408, 410, 411), (419, 418, 440, 441), (459, 458, 462, 454, 455, 463), (467, 466, 464, 465), (434, 435, 452, 453), (411, 410, 406, 407), (439, 438, 436, 437), (504, 505, 502, 503), (403, 402, 414, 415), (437, 436, 430, 431), (523, 522, 520, 521), (517, 516, 492, 493), (479, 478, 477, 476), (488, 489, 505, 504), (445, 444, 418, 419), (510, 511, 393, 392), (427, 426, 408, 409), (400, 401, 421, 420), (481, 480, 483, 482), (415, 414, 480, 481), (457, 456, 442, 443), (493, 492, 486, 487), (431, 430, 432, 433), (521, 520, 518, 519), (484, 485, 509, 508), (399, 398, 402, 403), (455, 454, 456, 457), (497, 496, 522, 523), (451, 450, 435, 434), (471, 470, 468, 469), (491, 490, 474, 475), (417, 416, 478, 479), (513, 512, 514, 515), (407, 406, 404, 405), (473, 472, 512, 513), (461, 460, 458, 459), (519, 518, 428, 429), (469, 468, 494, 495), (503, 502, 466, 467), (395, 394, 425, 424), (449, 448, 446, 450, 451, 447), (441, 440, 438, 439)])
_uv = me_plane.uv_layers.new(name='UVMap')
_uv.uv.foreach_set('vector', [1.0, 0.0, 1.0, 1.0, 1.0, 1.0, 1.0, 0.0, 0.0, 1.0, 0.0, 0.0, 0.0, 0.0, 0.0, 1.0, 1.0, 1.0, 0.0, 1.0, 0.0, 1.0, 1.0, 1.0, 0.0, 0.0, 1.0, 0.0, 1.0, 0.0, 0.0, 0.0, 0.0, 1.0, 0.3571, 0.75, 0.3578, 0.764, 0.3599, 0.7779, 0.3633, 0.7915, 0.368, 0.8047, 0.374, 0.8173, 0.3812, 0.8294, 0.3896, 0.8406, 0.399, 0.851, 0.4094, 0.8604, 0.4206, 0.8688, 0.4327, 0.876, 0.4453, 0.882, 0.4585, 0.8867, 0.4721, 0.8901, 0.486, 0.8922, 0.5, 0.8929, 0.514, 0.8922, 0.5279, 0.8901, 0.5415, 0.8867, 0.5547, 0.882, 0.5673, 0.876, 0.5794, 0.8688, 0.5906, 0.8604, 0.601, 0.851, 0.6104, 0.8406, 0.6188, 0.8294, 0.626, 0.8173, 0.632, 0.8047, 0.6367, 0.7915, 0.6401, 0.7779, 0.6422, 0.764, 0.6429, 0.75, 1.0, 1.0, 0.0, 1.0, 1.0, 1.0, 0.6429, 0.75, 0.6422, 0.764, 0.6401, 0.7779, 0.6367, 0.7915, 0.632, 0.8047, 0.626, 0.8173, 0.6188, 0.8294, 0.6104, 0.8406, 0.601, 0.851, 0.5906, 0.8604, 0.5794, 0.8688, 0.5673, 0.876, 0.5547, 0.882, 0.5415, 0.8867, 0.5279, 0.8901, 0.514, 0.8922, 0.5, 0.8929, 0.486, 0.8922, 0.4721, 0.8901, 0.4585, 0.8867, 0.4453, 0.882, 0.4327, 0.876, 0.4206, 0.8688, 0.4094, 0.8604, 0.399, 0.851, 0.3896, 0.8406, 0.3812, 0.8294, 0.374, 0.8173, 0.368, 0.8047, 0.3633, 0.7915, 0.3599, 0.7779, 0.3578, 0.764, 0.3571, 0.75, 0.3594, 0.75, 0.3594, 0.8, 0.375, 0.8, 0.375, 0.75, 0.4062, 0.75, 0.4062, 0.8, 0.4219, 0.8, 0.4219, 0.75, 0.9062, 0.75, 0.9062, 0.8, 0.9219, 0.8, 0.9219, 0.75, 0.4844, 0.75, 0.4844, 0.8, 0.5, 0.8, 0.5, 0.75, 0.5469, 0.75, 0.5469, 0.8, 0.5625, 0.8, 0.5625, 0.75, 0.875, 0.75, 0.875, 0.8, 0.8906, 0.8, 0.8906, 0.75, 0.7656, 0.75, 0.7656, 0.8, 0.7812, 0.8, 0.7812, 0.75, 0.5625, 0.75, 0.5625, 0.8, 0.5781, 0.8, 0.5781, 0.75, 0.2656, 0.75, 0.2656, 0.8, 0.2812, 0.8, 0.2812, 0.75, 0.6406, 0.75, 0.6406, 0.8, 0.6562, 0.8, 0.6562, 0.75, 0.9375, 0.75, 0.9375, 0.8, 0.9531, 0.8, 0.9531, 0.75, 0.0625, 0.75, 0.0625, 0.8, 0.07812, 0.8, 0.07812, 0.75, 0.5312, 0.75, 0.5312, 0.8, 0.5469, 0.8, 0.5469, 0.75, 0.8438, 0.75, 0.8438, 0.8, 0.8594, 0.8, 0.8594, 0.75, 0.9844, 0.75, 0.9844, 0.8, 1.0, 0.8, 1.0, 0.75, 0.0, 0.0, 0.3672, 0.3024, 0.3633, 0.2915, 0.3599, 0.2779, 0.3578, 0.264, 0.3571, 0.25, 0.3578, 0.236, 0.3599, 0.2221, 0.3633, 0.2085, 0.368, 0.1953, 0.374, 0.1827, 0.3812, 0.1706, 0.3896, 0.1594, 0.399, 0.149, 0.4094, 0.1396, 0.4206, 0.1312, 0.4327, 0.124, 0.4453, 0.118, 0.4585, 0.1133, 0.4721, 0.1099, 0.486, 0.1078, 0.5, 0.1071, 0.514, 0.1078, 0.5279, 0.1099, 0.5415, 0.1133, 0.5547, 0.118, 0.5673, 0.124, 0.5794, 0.1312, 0.5906, 0.1396, 0.601, 0.149, 0.6104, 0.1594, 0.6188, 0.1706, 0.626, 0.1827, 0.632, 0.1953, 0.6367, 0.2085, 0.6401, 0.2221, 0.6422, 0.236, 0.6429, 0.25, 0.6422, 0.264, 0.6401, 0.2779, 0.6367, 0.2915, 0.632, 0.3047, 0.626, 0.3173, 0.6188, 0.3294, 0.6104, 0.3406, 0.601, 0.351, 0.5906, 0.3604, 0.5794, 0.3688, 0.5673, 0.376, 0.5547, 0.382, 0.5415, 0.3867, 0.5279, 0.3901, 0.514, 0.3922, 0.5, 0.3929, 0.486, 0.3922, 0.4741, 0.3904, 0.6071, 0.5, 0.6078, 0.486, 0.6099, 0.4721, 0.6133, 0.4585, 0.618, 0.4453, 0.624, 0.4327, 0.6312, 0.4206, 0.6396, 0.4094, 0.649, 0.399, 0.6594, 0.3896, 0.6706, 0.3812, 0.6827, 0.374, 0.6953, 0.368, 0.7085, 0.3633, 0.7221, 0.3599, 0.736, 0.3578, 0.75, 0.3571, 0.764, 0.3578, 0.7779, 0.3599, 0.7915, 0.3633, 0.8047, 0.368, 0.8173, 0.374, 0.8294, 0.3812, 0.8406, 0.3896, 0.851, 0.399, 0.8604, 0.4094, 0.8688, 0.4206, 0.876, 0.4327, 0.882, 0.4453, 0.8867, 0.4585, 0.8901, 0.4721, 0.8922, 0.486, 0.8929, 0.5, 1.0, 0.0, 0.7188, 0.75, 0.7188, 0.8, 0.7344, 0.8, 0.7344, 0.75, 0.7344, 0.75, 0.7344, 0.8, 0.75, 0.8, 0.75, 0.75, 0.75, 0.75, 0.75, 0.8, 0.7656, 0.8, 0.7656, 0.75, 0.4531, 0.75, 0.4531, 0.8, 0.4688, 0.8, 0.4688, 0.75, 0.2344, 0.75, 0.2344, 0.8, 0.25, 0.8, 0.25, 0.75, 0.1719, 0.75, 0.1719, 0.8, 0.1875, 0.8, 0.1875, 0.75, 0.2812, 0.75, 0.2812, 0.8, 0.2969, 0.8, 0.2969, 0.75, 0.6719, 0.75, 0.6719, 0.8, 0.6875, 0.8, 0.6875, 0.75, 0.09375, 0.75, 0.09375, 0.8, 0.1094, 0.8, 0.1094, 0.75, 1.0, 0.0, 0.8929, 0.5, 0.8922, 0.486, 0.8901, 0.4721, 0.8867, 0.4585, 0.882, 0.4453, 0.876, 0.4327, 0.8688, 0.4206, 0.8604, 0.4094, 0.851, 0.399, 0.8406, 0.3896, 0.8294, 0.3812, 0.8173, 0.374, 0.8047, 0.368, 0.7915, 0.3633, 0.7779, 0.3599, 0.764, 0.3578, 0.75, 0.3571, 0.736, 0.3578, 0.7221, 0.3599, 0.7085, 0.3633, 0.6953, 0.368, 0.6827, 0.374, 0.6706, 0.3812, 0.6594, 0.3896, 0.649, 0.399, 0.6396, 0.4094, 0.6312, 0.4206, 0.624, 0.4327, 0.618, 0.4453, 0.6133, 0.4585, 0.6099, 0.4721, 0.6078, 0.486, 0.6071, 0.5, 0.4741, 0.3904, 0.486, 0.3922, 0.5, 0.3929, 0.514, 0.3922, 0.5279, 0.3901, 0.5415, 0.3867, 0.5547, 0.382, 0.5673, 0.376, 0.5794, 0.3688, 0.5906, 0.3604, 0.601, 0.351, 0.6104, 0.3406, 0.6188, 0.3294, 0.626, 0.3173, 0.632, 0.3047, 0.6367, 0.2915, 0.6401, 0.2779, 0.6422, 0.264, 0.6429, 0.25, 0.6422, 0.236, 0.6401, 0.2221, 0.6367, 0.2085, 0.632, 0.1953, 0.626, 0.1827, 0.6188, 0.1706, 0.6104, 0.1594, 0.601, 0.149, 0.5906, 0.1396, 0.5794, 0.1312, 0.5673, 0.124, 0.5547, 0.118, 0.5415, 0.1133, 0.5279, 0.1099, 0.514, 0.1078, 0.5, 0.1071, 0.486, 0.1078, 0.4721, 0.1099, 0.4585, 0.1133, 0.4453, 0.118, 0.4327, 0.124, 0.4206, 0.1312, 0.4094, 0.1396, 0.399, 0.149, 0.3896, 0.1594, 0.3812, 0.1706, 0.374, 0.1827, 0.368, 0.1953, 0.3633, 0.2085, 0.3599, 0.2221, 0.3578, 0.236, 0.3571, 0.25, 0.3578, 0.264, 0.3599, 0.2779, 0.3633, 0.2915, 0.3672, 0.3024, 0.0, 0.0, 0.01562, 0.75, 0.01562, 0.8, 0.03125, 0.8, 0.03125, 0.75, 0.3438, 0.75, 0.3438, 0.8, 0.3594, 0.8, 0.3594, 0.75, 0.2188, 0.75, 0.2188, 0.8, 0.2344, 0.8, 0.2344, 0.75, 0.6875, 0.75, 0.6875, 0.8, 0.7031, 0.8, 0.7031, 0.75, 0.125, 0.75, 0.125, 0.8, 0.1406, 0.8, 0.1406, 0.75, 0.3125, 0.75, 0.3125, 0.8, 0.3281, 0.8, 0.3281, 0.75, 0.7969, 0.75, 0.7969, 0.8, 0.8125, 0.8, 0.8125, 0.75, 0.1406, 0.75, 0.1406, 0.8, 0.1562, 0.8, 0.1562, 0.75, 0.5938, 0.75, 0.5938, 0.8, 0.6094, 0.8, 0.6094, 0.75, 0.4219, 0.75, 0.4219, 0.8, 0.4375, 0.8, 0.4375, 0.75, 0.9688, 0.75, 0.9688, 0.8, 0.9844, 0.8, 0.9844, 0.75, 0.2969, 0.75, 0.2969, 0.8, 0.3125, 0.8, 0.3125, 0.75, 0.07812, 0.75, 0.07812, 0.8, 0.09375, 0.8, 0.09375, 0.75, 0.8906, 0.75, 0.8906, 0.8, 0.9062, 0.8, 0.9062, 0.75, 0.6562, 0.75, 0.6562, 0.8, 0.6719, 0.8, 0.6719, 0.75, 0.9219, 0.75, 0.9219, 0.8, 0.9375, 0.8, 0.9375, 0.75, 0.8281, 0.75, 0.8281, 0.8, 0.8438, 0.8, 0.8438, 0.75, 0.8125, 0.75, 0.8125, 0.8, 0.8281, 0.8, 0.8281, 0.75, 0.04688, 0.75, 0.04688, 0.8, 0.0625, 0.8, 0.0625, 0.75, 0.4375, 0.75, 0.4375, 0.8, 0.4531, 0.8, 0.4531, 0.75, 0.1562, 0.75, 0.1562, 0.8, 0.1719, 0.8, 0.1719, 0.75, 0.6094, 0.75, 0.6094, 0.8, 0.625, 0.8, 0.625, 0.75, 0.8594, 0.75, 0.8594, 0.8, 0.875, 0.8, 0.875, 0.75, 0.7812, 0.75, 0.7812, 0.8, 0.7969, 0.8, 0.7969, 0.75, 0.03125, 0.75, 0.03125, 0.8, 0.04688, 0.8, 0.04688, 0.75, 0.5781, 0.75, 0.5781, 0.8, 0.5938, 0.8, 0.5938, 0.75, 0.2031, 0.75, 0.2031, 0.8, 0.2188, 0.8, 0.2188, 0.75, 0.5, 0.75, 0.5, 0.8, 0.5156, 0.8, 0.5156, 0.75, 0.4688, 0.75, 0.4688, 0.8, 0.4844, 0.8, 0.4844, 0.75, 0.9531, 0.75, 0.9531, 0.8, 0.9688, 0.8, 0.9688, 0.75, 0.3906, 0.75, 0.3906, 0.8, 0.4062, 0.8, 0.4062, 0.75, 0.7031, 0.75, 0.7031, 0.8, 0.7188, 0.8, 0.7188, 0.75, 0.375, 0.75, 0.375, 0.8, 0.3906, 0.8, 0.3906, 0.75, 0.0, 0.75, 0.0, 0.8, 0.01562, 0.8, 0.01562, 0.75, 0.625, 0.75, 0.625, 0.8, 0.6406, 0.8, 0.6406, 0.75, 0.5156, 0.75, 0.5156, 0.8, 0.5312, 0.8, 0.5312, 0.75, 0.3281, 0.75, 0.3281, 0.8, 0.3438, 0.8, 0.3438, 0.75, 0.25, 0.75, 0.25, 0.8, 0.2656, 0.8, 0.2656, 0.75, 0.1875, 0.75, 0.1875, 0.8, 0.2031, 0.8, 0.2031, 0.75, 0.1094, 0.75, 0.1094, 0.8, 0.125, 0.8, 0.125, 0.75, 0.3594, 0.75, 0.3594, 0.8, 0.375, 0.8, 0.375, 0.75, 0.4062, 0.75, 0.4062, 0.8, 0.4219, 0.8, 0.4219, 0.75, 0.9062, 0.75, 0.9062, 0.8, 0.9219, 0.8, 0.9219, 0.75, 0.4844, 0.75, 0.4844, 0.8, 0.5, 0.8, 0.5, 0.75, 0.5469, 0.75, 0.5469, 0.8, 0.5625, 0.8, 0.5625, 0.75, 0.875, 0.75, 0.875, 0.8, 0.8906, 0.8, 0.8906, 0.75, 0.7656, 0.75, 0.7656, 0.8, 0.7812, 0.8, 0.7812, 0.75, 0.5625, 0.75, 0.5625, 0.8, 0.5781, 0.8, 0.5781, 0.75, 0.2656, 0.75, 0.2656, 0.8, 0.2812, 0.8, 0.2812, 0.75, 0.6406, 0.75, 0.6406, 0.8, 0.6562, 0.8, 0.6562, 0.75, 0.9375, 0.75, 0.9375, 0.8, 0.9531, 0.8, 0.9531, 0.75, 0.0625, 0.75, 0.0625, 0.8, 0.07812, 0.8, 0.07812, 0.75, 0.5312, 0.75, 0.5312, 0.8, 0.5469, 0.8, 0.5469, 0.75, 0.8438, 0.75, 0.8438, 0.8, 0.8594, 0.8, 0.8594, 0.75, 0.9844, 0.75, 0.9844, 0.8, 1.0, 0.8, 1.0, 0.75, 0.0, 0.0, 0.1071, 0.5, 0.1078, 0.486, 0.1099, 0.4721, 0.1133, 0.4585, 0.118, 0.4453, 0.124, 0.4327, 0.1312, 0.4206, 0.1396, 0.4094, 0.149, 0.399, 0.1594, 0.3896, 0.1706, 0.3812, 0.1827, 0.374, 0.1953, 0.368, 0.2085, 0.3633, 0.2221, 0.3599, 0.236, 0.3578, 0.25, 0.3571, 0.264, 0.3578, 0.2779, 0.3599, 0.2915, 0.3633, 0.3047, 0.368, 0.3173, 0.374, 0.3294, 0.3812, 0.3406, 0.3896, 0.351, 0.399, 0.3604, 0.4094, 0.3688, 0.4206, 0.376, 0.4327, 0.382, 0.4453, 0.3867, 0.4585, 0.3901, 0.4721, 0.3922, 0.486, 0.3929, 0.5, 0.6071, 0.5, 0.4741, 0.3904, 0.4721, 0.3901, 0.4585, 0.3867, 0.4453, 0.382, 0.4327, 0.376, 0.4206, 0.3688, 0.4094, 0.3604, 0.399, 0.351, 0.3896, 0.3406, 0.3812, 0.3294, 0.374, 0.3173, 0.368, 0.3047, 0.3672, 0.3024, 0.7188, 0.75, 0.7188, 0.8, 0.7344, 0.8, 0.7344, 0.75, 0.7344, 0.75, 0.7344, 0.8, 0.75, 0.8, 0.75, 0.75, 0.75, 0.75, 0.75, 0.8, 0.7656, 0.8, 0.7656, 0.75, 0.4531, 0.75, 0.4531, 0.8, 0.4688, 0.8, 0.4688, 0.75, 0.2344, 0.75, 0.2344, 0.8, 0.25, 0.8, 0.25, 0.75, 0.1719, 0.75, 0.1719, 0.8, 0.1875, 0.8, 0.1875, 0.75, 0.2812, 0.75, 0.2812, 0.8, 0.2969, 0.8, 0.2969, 0.75, 0.6719, 0.75, 0.6719, 0.8, 0.6875, 0.8, 0.6875, 0.75, 0.09375, 0.75, 0.09375, 0.8, 0.1094, 0.8, 0.1094, 0.75, 0.6071, 0.5, 0.3929, 0.5, 0.3922, 0.486, 0.3901, 0.4721, 0.3867, 0.4585, 0.382, 0.4453, 0.376, 0.4327, 0.3688, 0.4206, 0.3604, 0.4094, 0.351, 0.399, 0.3406, 0.3896, 0.3294, 0.3812, 0.3173, 0.374, 0.3047, 0.368, 0.2915, 0.3633, 0.2779, 0.3599, 0.264, 0.3578, 0.25, 0.3571, 0.236, 0.3578, 0.2221, 0.3599, 0.2085, 0.3633, 0.1953, 0.368, 0.1827, 0.374, 0.1706, 0.3812, 0.1594, 0.3896, 0.149, 0.399, 0.1396, 0.4094, 0.1312, 0.4206, 0.124, 0.4327, 0.118, 0.4453, 0.1133, 0.4585, 0.1099, 0.4721, 0.1078, 0.486, 0.1071, 0.5, 0.0, 0.0, 0.3672, 0.3024, 0.368, 0.3047, 0.374, 0.3173, 0.3812, 0.3294, 0.3896, 0.3406, 0.399, 0.351, 0.4094, 0.3604, 0.4206, 0.3688, 0.4327, 0.376, 0.4453, 0.382, 0.4585, 0.3867, 0.4721, 0.3901, 0.4741, 0.3904, 0.01562, 0.75, 0.01562, 0.8, 0.03125, 0.8, 0.03125, 0.75, 0.3438, 0.75, 0.3438, 0.8, 0.3594, 0.8, 0.3594, 0.75, 0.2188, 0.75, 0.2188, 0.8, 0.2344, 0.8, 0.2344, 0.75, 0.6875, 0.75, 0.6875, 0.8, 0.7031, 0.8, 0.7031, 0.75, 0.125, 0.75, 0.125, 0.8, 0.1406, 0.8, 0.1406, 0.75, 0.3125, 0.75, 0.3125, 0.8, 0.3281, 0.8, 0.3281, 0.75, 0.7969, 0.75, 0.7969, 0.8, 0.8125, 0.8, 0.8125, 0.75, 0.1406, 0.75, 0.1406, 0.8, 0.1562, 0.8, 0.1562, 0.75, 0.5938, 0.75, 0.5938, 0.8, 0.6094, 0.8, 0.6094, 0.75, 0.4219, 0.75, 0.4219, 0.8, 0.4375, 0.8, 0.4375, 0.75, 0.9688, 0.75, 0.9688, 0.8, 0.9844, 0.8, 0.9844, 0.75, 0.2969, 0.75, 0.2969, 0.8, 0.3125, 0.8, 0.3125, 0.75, 0.07812, 0.75, 0.07812, 0.8, 0.09375, 0.8, 0.09375, 0.75, 0.8906, 0.75, 0.8906, 0.8, 0.9062, 0.8, 0.9062, 0.75, 0.6562, 0.75, 0.6562, 0.8, 0.6719, 0.8, 0.6719, 0.75, 0.9219, 0.75, 0.9219, 0.8, 0.9375, 0.8, 0.9375, 0.75, 0.8281, 0.75, 0.8281, 0.8, 0.8438, 0.8, 0.8438, 0.75, 0.8125, 0.75, 0.8125, 0.8, 0.8281, 0.8, 0.8281, 0.75, 0.04688, 0.75, 0.04688, 0.8, 0.0625, 0.8, 0.0625, 0.75, 0.4375, 0.75, 0.4375, 0.8, 0.4531, 0.8, 0.4531, 0.75, 0.1562, 0.75, 0.1562, 0.8, 0.1719, 0.8, 0.1719, 0.75, 0.6094, 0.75, 0.6094, 0.8, 0.625, 0.8, 0.625, 0.75, 0.8594, 0.75, 0.8594, 0.8, 0.875, 0.8, 0.875, 0.75, 0.7812, 0.75, 0.7812, 0.8, 0.7969, 0.8, 0.7969, 0.75, 0.03125, 0.75, 0.03125, 0.8, 0.04688, 0.8, 0.04688, 0.75, 0.5781, 0.75, 0.5781, 0.8, 0.5938, 0.8, 0.5938, 0.75, 0.2031, 0.75, 0.2031, 0.8, 0.2188, 0.8, 0.2188, 0.75, 0.5, 0.75, 0.5, 0.8, 0.5156, 0.8, 0.5156, 0.75, 0.4688, 0.75, 0.4688, 0.8, 0.4844, 0.8, 0.4844, 0.75, 0.9531, 0.75, 0.9531, 0.8, 0.9688, 0.8, 0.9688, 0.75, 0.3906, 0.75, 0.3906, 0.8, 0.4062, 0.8, 0.4062, 0.75, 0.7031, 0.75, 0.7031, 0.8, 0.7188, 0.8, 0.7188, 0.75, 0.375, 0.75, 0.375, 0.8, 0.3906, 0.8, 0.3906, 0.75, 0.0, 0.75, 0.0, 0.8, 0.01562, 0.8, 0.01562, 0.75, 0.625, 0.75, 0.625, 0.8, 0.6406, 0.8, 0.6406, 0.75, 0.5156, 0.75, 0.5156, 0.8, 0.5312, 0.8, 0.5312, 0.75, 0.3281, 0.75, 0.3281, 0.8, 0.3438, 0.8, 0.3438, 0.75, 0.25, 0.75, 0.25, 0.8, 0.2656, 0.8, 0.2656, 0.75, 0.1875, 0.75, 0.1875, 0.8, 0.2031, 0.8, 0.2031, 0.75, 0.1094, 0.75, 0.1094, 0.8, 0.125, 0.8, 0.125, 0.75, 0.3594, 0.75, 0.3594, 0.8, 0.375, 0.8, 0.375, 0.75, 0.4062, 0.75, 0.4062, 0.8, 0.4219, 0.8, 0.4219, 0.75, 0.9062, 0.75, 0.9062, 0.8, 0.9219, 0.8, 0.9219, 0.75, 0.4844, 0.75, 0.4844, 0.8, 0.5, 0.8, 0.5, 0.75, 0.5469, 0.75, 0.5469, 0.8, 0.5625, 0.8, 0.5625, 0.75, 0.875, 0.75, 0.875, 0.8, 0.8906, 0.8, 0.8906, 0.75, 0.7656, 0.75, 0.7656, 0.8, 0.7812, 0.8, 0.7812, 0.75, 0.5625, 0.75, 0.5625, 0.8, 0.5781, 0.8, 0.5781, 0.75, 0.2656, 0.75, 0.2656, 0.8, 0.2812, 0.8, 0.2812, 0.75, 0.6406, 0.75, 0.6406, 0.8, 0.6562, 0.8, 0.6562, 0.75, 0.9375, 0.75, 0.9375, 0.8, 0.9531, 0.8, 0.9531, 0.75, 0.0625, 0.75, 0.0625, 0.8, 0.07812, 0.8, 0.07812, 0.75, 0.5312, 0.75, 0.5312, 0.8, 0.5469, 0.8, 0.5469, 0.75, 0.8438, 0.75, 0.8438, 0.8, 0.8594, 0.8, 0.8594, 0.75, 0.9844, 0.75, 0.9844, 0.8, 1.0, 0.8, 1.0, 0.75, 0.3578, 0.736, 0.3599, 0.7221, 0.3633, 0.7085, 0.368, 0.6953, 0.374, 0.6827, 0.3812, 0.6706, 0.3896, 0.6594, 0.399, 0.649, 0.4094, 0.6396, 0.4206, 0.6312, 0.4327, 0.624, 0.4453, 0.618, 0.4585, 0.6133, 0.4721, 0.6099, 0.486, 0.6078, 0.5, 0.6071, 0.514, 0.6078, 0.5279, 0.6099, 0.5415, 0.6133, 0.5547, 0.618, 0.5673, 0.624, 0.5794, 0.6312, 0.5906, 0.6396, 0.601, 0.649, 0.6104, 0.6594, 0.6188, 0.6706, 0.626, 0.6827, 0.632, 0.6953, 0.6367, 0.7085, 0.6401, 0.7221, 0.6422, 0.736, 0.6429, 0.75, 1.0, 1.0, 1.0, 0.0, 0.8929, 0.5, 0.8922, 0.514, 0.8901, 0.5279, 0.8867, 0.5415, 0.882, 0.5547, 0.876, 0.5673, 0.8688, 0.5794, 0.8604, 0.5906, 0.851, 0.601, 0.8406, 0.6104, 0.8294, 0.6188, 0.8173, 0.626, 0.8047, 0.632, 0.7915, 0.6367, 0.7779, 0.6401, 0.764, 0.6422, 0.75, 0.6429, 0.736, 0.6422, 0.7221, 0.6401, 0.7085, 0.6367, 0.6953, 0.632, 0.6827, 0.626, 0.6706, 0.6188, 0.6594, 0.6104, 0.649, 0.601, 0.6396, 0.5906, 0.6312, 0.5794, 0.624, 0.5673, 0.618, 0.5547, 0.6133, 0.5415, 0.6099, 0.5279, 0.6078, 0.514, 0.6071, 0.5, 0.3929, 0.5, 0.3922, 0.514, 0.3901, 0.5279, 0.3867, 0.5415, 0.382, 0.5547, 0.376, 0.5673, 0.3688, 0.5794, 0.3604, 0.5906, 0.351, 0.601, 0.3406, 0.6104, 0.3294, 0.6188, 0.3173, 0.626, 0.3047, 0.632, 0.2915, 0.6367, 0.2779, 0.6401, 0.264, 0.6422, 0.25, 0.6429, 0.236, 0.6422, 0.2221, 0.6401, 0.2085, 0.6367, 0.1953, 0.632, 0.1827, 0.626, 0.1706, 0.6188, 0.1594, 0.6104, 0.149, 0.601, 0.1396, 0.5906, 0.1312, 0.5794, 0.124, 0.5673, 0.118, 0.5547, 0.1133, 0.5415, 0.1099, 0.5279, 0.1078, 0.514, 0.1071, 0.5, 0.0, 0.0, 0.0, 1.0, 0.3571, 0.75, 0.7188, 0.75, 0.7188, 0.8, 0.7344, 0.8, 0.7344, 0.75, 0.7344, 0.75, 0.7344, 0.8, 0.75, 0.8, 0.75, 0.75, 0.75, 0.75, 0.75, 0.8, 0.7656, 0.8, 0.7656, 0.75, 0.4531, 0.75, 0.4531, 0.8, 0.4688, 0.8, 0.4688, 0.75, 0.2344, 0.75, 0.2344, 0.8, 0.25, 0.8, 0.25, 0.75, 0.1719, 0.75, 0.1719, 0.8, 0.1875, 0.8, 0.1875, 0.75, 0.2812, 0.75, 0.2812, 0.8, 0.2969, 0.8, 0.2969, 0.75, 0.6719, 0.75, 0.6719, 0.8, 0.6875, 0.8, 0.6875, 0.75, 0.09375, 0.75, 0.09375, 0.8, 0.1094, 0.8, 0.1094, 0.75, 1.0, 1.0, 0.6429, 0.75, 0.6422, 0.736, 0.6401, 0.7221, 0.6367, 0.7085, 0.632, 0.6953, 0.626, 0.6827, 0.6188, 0.6706, 0.6104, 0.6594, 0.601, 0.649, 0.5906, 0.6396, 0.5794, 0.6312, 0.5673, 0.624, 0.5547, 0.618, 0.5415, 0.6133, 0.5279, 0.6099, 0.514, 0.6078, 0.5, 0.6071, 0.486, 0.6078, 0.4721, 0.6099, 0.4585, 0.6133, 0.4453, 0.618, 0.4327, 0.624, 0.4206, 0.6312, 0.4094, 0.6396, 0.399, 0.649, 0.3896, 0.6594, 0.3812, 0.6706, 0.374, 0.6827, 0.368, 0.6953, 0.3633, 0.7085, 0.3599, 0.7221, 0.3578, 0.736, 0.3571, 0.75, 0.0, 1.0, 0.0, 0.0, 0.1071, 0.5, 0.1078, 0.514, 0.1099, 0.5279, 0.1133, 0.5415, 0.118, 0.5547, 0.124, 0.5673, 0.1312, 0.5794, 0.1396, 0.5906, 0.149, 0.601, 0.1594, 0.6104, 0.1706, 0.6188, 0.1827, 0.626, 0.1953, 0.632, 0.2085, 0.6367, 0.2221, 0.6401, 0.236, 0.6422, 0.25, 0.6429, 0.264, 0.6422, 0.2779, 0.6401, 0.2915, 0.6367, 0.3047, 0.632, 0.3173, 0.626, 0.3294, 0.6188, 0.3406, 0.6104, 0.351, 0.601, 0.3604, 0.5906, 0.3688, 0.5794, 0.376, 0.5673, 0.382, 0.5547, 0.3867, 0.5415, 0.3901, 0.5279, 0.3922, 0.514, 0.3929, 0.5, 0.6071, 0.5, 0.6078, 0.514, 0.6099, 0.5279, 0.6133, 0.5415, 0.618, 0.5547, 0.624, 0.5673, 0.6312, 0.5794, 0.6396, 0.5906, 0.649, 0.601, 0.6594, 0.6104, 0.6706, 0.6188, 0.6827, 0.626, 0.6953, 0.632, 0.7085, 0.6367, 0.7221, 0.6401, 0.736, 0.6422, 0.75, 0.6429, 0.764, 0.6422, 0.7779, 0.6401, 0.7915, 0.6367, 0.8047, 0.632, 0.8173, 0.626, 0.8294, 0.6188, 0.8406, 0.6104, 0.851, 0.601, 0.8604, 0.5906, 0.8688, 0.5794, 0.876, 0.5673, 0.882, 0.5547, 0.8867, 0.5415, 0.8901, 0.5279, 0.8922, 0.514, 0.8929, 0.5, 1.0, 0.0, 0.01562, 0.75, 0.01562, 0.8, 0.03125, 0.8, 0.03125, 0.75, 0.3438, 0.75, 0.3438, 0.8, 0.3594, 0.8, 0.3594, 0.75, 0.2188, 0.75, 0.2188, 0.8, 0.2344, 0.8, 0.2344, 0.75, 0.6875, 0.75, 0.6875, 0.8, 0.7031, 0.8, 0.7031, 0.75, 0.125, 0.75, 0.125, 0.8, 0.1406, 0.8, 0.1406, 0.75, 0.3125, 0.75, 0.3125, 0.8, 0.3281, 0.8, 0.3281, 0.75, 0.7969, 0.75, 0.7969, 0.8, 0.8125, 0.8, 0.8125, 0.75, 0.1406, 0.75, 0.1406, 0.8, 0.1562, 0.8, 0.1562, 0.75, 0.5938, 0.75, 0.5938, 0.8, 0.6094, 0.8, 0.6094, 0.75, 0.4219, 0.75, 0.4219, 0.8, 0.4375, 0.8, 0.4375, 0.75, 0.9688, 0.75, 0.9688, 0.8, 0.9844, 0.8, 0.9844, 0.75, 0.2969, 0.75, 0.2969, 0.8, 0.3125, 0.8, 0.3125, 0.75, 0.07812, 0.75, 0.07812, 0.8, 0.09375, 0.8, 0.09375, 0.75, 0.8906, 0.75, 0.8906, 0.8, 0.9062, 0.8, 0.9062, 0.75, 0.6562, 0.75, 0.6562, 0.8, 0.6719, 0.8, 0.6719, 0.75, 0.9219, 0.75, 0.9219, 0.8, 0.9375, 0.8, 0.9375, 0.75, 0.8281, 0.75, 0.8281, 0.8, 0.8438, 0.8, 0.8438, 0.75, 0.8125, 0.75, 0.8125, 0.8, 0.8281, 0.8, 0.8281, 0.75, 0.04688, 0.75, 0.04688, 0.8, 0.0625, 0.8, 0.0625, 0.75, 0.4375, 0.75, 0.4375, 0.8, 0.4531, 0.8, 0.4531, 0.75, 0.1562, 0.75, 0.1562, 0.8, 0.1719, 0.8, 0.1719, 0.75, 0.6094, 0.75, 0.6094, 0.8, 0.625, 0.8, 0.625, 0.75, 0.8594, 0.75, 0.8594, 0.8, 0.875, 0.8, 0.875, 0.75, 0.7812, 0.75, 0.7812, 0.8, 0.7969, 0.8, 0.7969, 0.75, 0.03125, 0.75, 0.03125, 0.8, 0.04688, 0.8, 0.04688, 0.75, 0.5781, 0.75, 0.5781, 0.8, 0.5938, 0.8, 0.5938, 0.75, 0.2031, 0.75, 0.2031, 0.8, 0.2188, 0.8, 0.2188, 0.75, 0.5, 0.75, 0.5, 0.8, 0.5156, 0.8, 0.5156, 0.75, 0.4688, 0.75, 0.4688, 0.8, 0.4844, 0.8, 0.4844, 0.75, 0.9531, 0.75, 0.9531, 0.8, 0.9688, 0.8, 0.9688, 0.75, 0.3906, 0.75, 0.3906, 0.8, 0.4062, 0.8, 0.4062, 0.75, 0.7031, 0.75, 0.7031, 0.8, 0.7188, 0.8, 0.7188, 0.75, 0.375, 0.75, 0.375, 0.8, 0.3906, 0.8, 0.3906, 0.75, 0.0, 0.75, 0.0, 0.8, 0.01562, 0.8, 0.01562, 0.75, 0.625, 0.75, 0.625, 0.8, 0.6406, 0.8, 0.6406, 0.75, 0.5156, 0.75, 0.5156, 0.8, 0.5312, 0.8, 0.5312, 0.75, 0.3281, 0.75, 0.3281, 0.8, 0.3438, 0.8, 0.3438, 0.75, 0.25, 0.75, 0.25, 0.8, 0.2656, 0.8, 0.2656, 0.75, 0.1875, 0.75, 0.1875, 0.8, 0.2031, 0.8, 0.2031, 0.75, 0.1094, 0.75, 0.1094, 0.8, 0.125, 0.8, 0.125, 0.75, 0.3594, 0.75, 0.3594, 0.8, 0.375, 0.8, 0.375, 0.75, 0.4062, 0.75, 0.4062, 0.8, 0.4219, 0.8, 0.4219, 0.75, 0.9062, 0.75, 0.9062, 0.8, 0.9219, 0.8, 0.9219, 0.75, 0.4844, 0.75, 0.4844, 0.8, 0.5, 0.8, 0.5, 0.75, 0.5469, 0.75, 0.5469, 0.8, 0.5625, 0.8, 0.5625, 0.75, 0.875, 0.75, 0.875, 0.8, 0.8906, 0.8, 0.8906, 0.75, 0.7656, 0.75, 0.7656, 0.8, 0.7812, 0.8, 0.7812, 0.75, 0.5625, 0.75, 0.5625, 0.8, 0.5781, 0.8, 0.5781, 0.75, 0.2656, 0.75, 0.2656, 0.8, 0.2812, 0.8, 0.2812, 0.75, 0.6406, 0.75, 0.6406, 0.8, 0.6562, 0.8, 0.6562, 0.75, 0.9375, 0.75, 0.9375, 0.8, 0.9531, 0.8, 0.9531, 0.75, 0.0625, 0.75, 0.0625, 0.8, 0.07812, 0.8, 0.07812, 0.75, 0.5312, 0.75, 0.5312, 0.8, 0.5469, 0.8, 0.5469, 0.75, 0.8438, 0.75, 0.8438, 0.8, 0.8594, 0.8, 0.8594, 0.75, 0.9844, 0.75, 0.9844, 0.8, 1.0, 0.8, 1.0, 0.75, 0.7188, 0.75, 0.7188, 0.8, 0.7344, 0.8, 0.7344, 0.75, 0.7344, 0.75, 0.7344, 0.8, 0.75, 0.8, 0.75, 0.75, 0.75, 0.75, 0.75, 0.8, 0.7656, 0.8, 0.7656, 0.75, 0.4531, 0.75, 0.4531, 0.8, 0.4688, 0.8, 0.4688, 0.75, 0.2344, 0.75, 0.2344, 0.8, 0.25, 0.8, 0.25, 0.75, 0.1719, 0.75, 0.1719, 0.8, 0.1875, 0.8, 0.1875, 0.75, 0.2812, 0.75, 0.2812, 0.8, 0.2969, 0.8, 0.2969, 0.75, 0.6719, 0.75, 0.6719, 0.8, 0.6875, 0.8, 0.6875, 0.75, 0.09375, 0.75, 0.09375, 0.8, 0.1094, 0.8, 0.1094, 0.75, 0.01562, 0.75, 0.01562, 0.8, 0.02908, 0.8, 0.03125, 0.8, 0.03125, 0.75, 0.02908, 0.75, 0.3438, 0.75, 0.3438, 0.8, 0.3594, 0.8, 0.3594, 0.75, 0.2188, 0.75, 0.2188, 0.8, 0.2344, 0.8, 0.2344, 0.75, 0.6875, 0.75, 0.6875, 0.8, 0.7031, 0.8, 0.7031, 0.75, 0.125, 0.75, 0.125, 0.8, 0.1406, 0.8, 0.1406, 0.75, 0.3125, 0.75, 0.3125, 0.8, 0.3281, 0.8, 0.3281, 0.75, 0.7969, 0.75, 0.7969, 0.8, 0.8125, 0.8, 0.8125, 0.75, 0.1406, 0.75, 0.1406, 0.8, 0.1562, 0.8, 0.1562, 0.75, 0.5938, 0.75, 0.5938, 0.8, 0.6094, 0.8, 0.6094, 0.75, 0.4219, 0.75, 0.4219, 0.8, 0.4375, 0.8, 0.4375, 0.75, 0.9688, 0.75, 0.9688, 0.8, 0.9844, 0.8, 0.9844, 0.75, 0.2969, 0.75, 0.2969, 0.8, 0.3125, 0.8, 0.3125, 0.75, 0.07812, 0.75, 0.07812, 0.8, 0.09375, 0.8, 0.09375, 0.75, 0.8906, 0.75, 0.8906, 0.8, 0.9062, 0.8, 0.9062, 0.75, 0.6562, 0.75, 0.6562, 0.8, 0.6719, 0.8, 0.6719, 0.75, 0.9219, 0.75, 0.9219, 0.8, 0.9375, 0.8, 0.9375, 0.75, 0.8281, 0.75, 0.8281, 0.8, 0.8438, 0.8, 0.8438, 0.75, 0.8125, 0.75, 0.8125, 0.8, 0.8281, 0.8, 0.8281, 0.75, 0.04688, 0.75, 0.04688, 0.8, 0.0625, 0.8, 0.0625, 0.75, 0.4375, 0.75, 0.4375, 0.8, 0.4531, 0.8, 0.4531, 0.75, 0.1562, 0.75, 0.1562, 0.8, 0.1719, 0.8, 0.1719, 0.75, 0.6094, 0.75, 0.6094, 0.8, 0.625, 0.8, 0.625, 0.75, 0.8594, 0.75, 0.8594, 0.8, 0.875, 0.8, 0.875, 0.75, 0.7812, 0.75, 0.7812, 0.8, 0.7969, 0.8, 0.7969, 0.75, 0.03125, 0.75, 0.03125, 0.8, 0.04688, 0.8, 0.04688, 0.75, 0.5781, 0.75, 0.5781, 0.8, 0.5938, 0.8, 0.5938, 0.75, 0.2031, 0.75, 0.2031, 0.8, 0.2188, 0.8, 0.2188, 0.75, 0.5, 0.75, 0.5, 0.8, 0.5156, 0.8, 0.5156, 0.75, 0.4688, 0.75, 0.4688, 0.8, 0.4844, 0.8, 0.4844, 0.75, 0.9531, 0.75, 0.9531, 0.8, 0.9688, 0.8, 0.9688, 0.75, 0.3906, 0.75, 0.3906, 0.8, 0.4062, 0.8, 0.4062, 0.75, 0.7031, 0.75, 0.7031, 0.8, 0.7188, 0.8, 0.7188, 0.75, 0.375, 0.75, 0.375, 0.8, 0.3906, 0.8, 0.3906, 0.75, 0.0, 0.75, 0.0, 0.8, 0.01562, 0.8, 0.01562, 0.75, 0.625, 0.75, 0.625, 0.8, 0.6406, 0.8, 0.6406, 0.75, 0.5156, 0.75, 0.5156, 0.8, 0.5312, 0.8, 0.5312, 0.75, 0.3281, 0.75, 0.3281, 0.8, 0.3438, 0.8, 0.3438, 0.75, 0.25, 0.75, 0.25, 0.8, 0.2656, 0.8, 0.2656, 0.75, 0.1875, 0.75, 0.1875, 0.8, 0.1902, 0.8, 0.2031, 0.8, 0.2031, 0.75, 0.1902, 0.75, 0.1094, 0.75, 0.1094, 0.8, 0.125, 0.8, 0.125, 0.75])
me_plane.use_remesh_fix_poles = True
me_plane.use_remesh_preserve_attributes = False
me_plane.use_mirror_vertex_groups = False
me_plane.update()

# ---- objects
ob_stoppers = bpy.data.objects.new('Stoppers', me_circle_006)
ob_plate = bpy.data.objects.new('Plate', me_plane)

# ---- transforms, parenting, visibility, modifiers, constraints
ob_stoppers.location = (0.0, 0.0, 0.0)
ob_stoppers.rotation_euler = (0.0, -0.0, -4.712)
ob_stoppers.lineart.crease_threshold = 0.0
ob_plate.location = (0.0, 0.0, 0.0)
ob_plate.lineart.crease_threshold = 0.0

# ---- collection membership
col_collection.objects.link(ob_stoppers)
col_collection.objects.link(ob_plate)

# ---- scene / render settings (as saved in the file)
scene.frame_start = 1; scene.frame_end = 250; scene.frame_set(1)
scene.render.engine = 'BLENDER_EEVEE_NEXT'
scene.cycles.use_denoising = False
scene.cycles.samples = 128
scene.cycles.sampling_pattern = 'TABULATED_SOBOL'
scene.cycles.use_adaptive_sampling = False
scene.cycles.use_light_tree = False
scene.view_settings.view_transform = 'Filmic'
bpy.context.view_layer.update()

# ---- added for rendering (the .blend has no active camera and no usable light): camera, sun
cam_auto = bpy.data.cameras.new('AutoCamera')
cam_auto.lens = 50.0
cam_auto.sensor_width = 36.0
cam_auto.clip_end = 1000.0
ob_auto_camera = bpy.data.objects.new('AutoCamera', cam_auto)
scene.collection.objects.link(ob_auto_camera)
ob_auto_camera.location = (4.59456, -5.51347, 3.87565)
ob_auto_camera.rotation_euler = (1.09748, -7.21219e-08, 0.694738)
scene.camera = ob_auto_camera
light_auto_sun = bpy.data.lights.new('AutoSun', 'SUN')
light_auto_sun.energy = 3.0
light_auto_sun.angle = 0.0523599
ob_auto_sun = bpy.data.objects.new('AutoSun', light_auto_sun)
scene.collection.objects.link(ob_auto_sun)
ob_auto_sun.rotation_euler = (0.872665, 0.174533, 0.523599)
bpy.context.view_layer.update()
